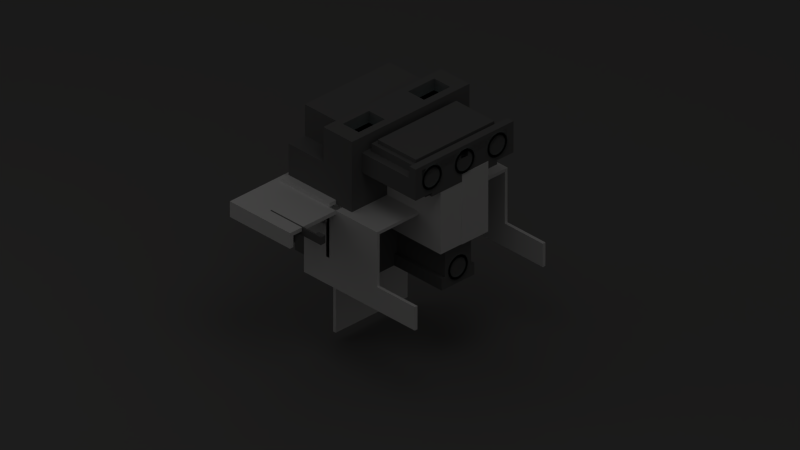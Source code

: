 # Source: build-bot.blend  (saved by Blender 2.66.1; exported with 4.5.12 LTS)
import bpy
from mathutils import Matrix  # noqa: F401  (used for matrix-valued properties, if any)

bpy.ops.wm.read_factory_settings(use_empty=True)
scene = bpy.context.scene
scene.name = 'Scene'

# ---- collections
col_collection_1 = bpy.data.collections.new('Collection 1'); scene.collection.children.link(col_collection_1)
col_collection_2 = bpy.data.collections.new('Collection 2'); scene.collection.children.link(col_collection_2)
col_collection_2.hide_render = True
col_collection_2.hide_viewport = True
col_collection_11 = bpy.data.collections.new('Collection 11'); scene.collection.children.link(col_collection_11)

# ---- materials (node trees are filled in below, after node groups)
mat_inner = bpy.data.materials.new('Inner')
mat_inner.alpha_threshold = 0.0
mat_inner.use_transparent_shadow = False
mat_inner.diffuse_color = (0.1685, 0.1685, 0.1685, 1.0)
mat_inner.roughness = 0.5
mat_inner.line_color = (0.0, 0.0, 0.0, 1.0)
mat_metal = bpy.data.materials.new('Metal')
mat_metal.alpha_threshold = 0.0
mat_metal.use_transparent_shadow = False
mat_metal.diffuse_color = (0.8481, 0.8481, 0.9173, 1.0)
mat_metal.roughness = 0.5
mat_metal.line_color = (0.0, 0.0, 0.0, 1.0)
mat_glow = bpy.data.materials.new('Glow')
mat_glow.alpha_threshold = 0.0
mat_glow.use_transparent_shadow = False
mat_glow.diffuse_color = (0.4585, 0.7898, 0.8, 1.0)
mat_glow.specular_color = (0.6124, 1.0, 0.9745)
mat_glow.roughness = 0.5
mat_glow.line_color = (0.0, 0.0, 0.0, 1.0)
mat_booster = bpy.data.materials.new('Booster')
mat_booster.alpha_threshold = 0.0
mat_booster.use_transparent_shadow = False
mat_booster.diffuse_color = (0.4585, 0.7898, 0.8, 1.0)
mat_booster.specular_color = (0.6124, 1.0, 0.9745)
mat_booster.roughness = 0.5
mat_booster.line_color = (0.0, 0.0, 0.0, 1.0)
mat_brushedmetal = bpy.data.materials.new('BrushedMetal')
mat_brushedmetal.alpha_threshold = 0.0
mat_brushedmetal.use_transparent_shadow = False
mat_brushedmetal.diffuse_color = (0.7971, 0.7971, 0.7971, 1.0)
mat_brushedmetal.roughness = 0.5
mat_brushedmetal.line_color = (0.0, 0.0, 0.0, 1.0)
mat_floor = bpy.data.materials.new('Floor')
mat_floor.alpha_threshold = 0.0
mat_floor.use_transparent_shadow = False
mat_floor.preview_render_type = 'CUBE'
mat_floor.diffuse_color = (0.1774, 0.1774, 0.1774, 1.0)
mat_floor.roughness = 0.909
mat_floor.specular_intensity = 0.115
mat_floor.line_color = (0.0, 0.0, 0.0, 1.0)

# ---- node groups
ng_auto_smooth = bpy.data.node_groups.new('Auto Smooth', 'GeometryNodeTree')
_s = ng_auto_smooth.interface.new_socket(name='Geometry', in_out='OUTPUT', socket_type='NodeSocketGeometry')
_s = ng_auto_smooth.interface.new_socket(name='Geometry', in_out='INPUT', socket_type='NodeSocketGeometry')
_s = ng_auto_smooth.interface.new_socket(name='Angle', in_out='INPUT', socket_type='NodeSocketFloat')
_s.subtype = 'ANGLE'
_s.min_value = 0.0
_s.max_value = 3.142
ng_auto_smooth.is_modifier = True
_N = ng_auto_smooth.nodes; _L = ng_auto_smooth.links
n0 = _N.new('NodeGroupOutput'); n0.name = 'Group Output'; n0.location = (480, -100)
n1 = _N.new('NodeGroupInput'); n1.name = 'Group Input'; n1.location = (-420, -300)
n2 = _N.new('NodeGroupInput'); n2.name = 'Group Input.001'; n2.location = (-60, -100)
n3 = _N.new('GeometryNodeSetShadeSmooth'); n3.name = 'Set Shade Smooth'; n3.location = (120, -100)
n3.domain = 'EDGE'
n4 = _N.new('GeometryNodeSetShadeSmooth'); n4.name = 'Set Shade Smooth.001'; n4.location = (300, -100)
n5 = _N.new('GeometryNodeInputMeshEdgeAngle'); n5.name = 'Edge Angle'; n5.location = (-420, -220)
n6 = _N.new('GeometryNodeInputEdgeSmooth'); n6.name = 'Is Edge Smooth'; n6.location = (-60, -160)
n7 = _N.new('GeometryNodeInputShadeSmooth'); n7.name = 'Is Face Smooth'; n7.location = (-240, -340)
n8 = _N.new('FunctionNodeBooleanMath'); n8.name = 'Boolean Math'; n8.location = (-60, -220)
n9 = _N.new('FunctionNodeCompare'); n9.name = 'Compare'; n9.location = (-240, -180)
n9.operation = 'LESS_EQUAL'
_L.new(n5.outputs[0], n9.inputs[0])
_L.new(n4.outputs[0], n0.inputs[0])
_L.new(n1.outputs[1], n9.inputs[1])
_L.new(n9.outputs[0], n8.inputs[0])
_L.new(n7.outputs[0], n8.inputs[1])
_L.new(n2.outputs[0], n3.inputs[0])
_L.new(n6.outputs[0], n3.inputs[1])
_L.new(n3.outputs[0], n4.inputs[0])
_L.new(n8.outputs[0], n3.inputs[2])
n0.is_active_output = True

# ---- material node trees

# ---- world
world_world = bpy.data.worlds.new('World'); scene.world = world_world
world_world.color = (0.0472, 0.04605, 0.04514)
world_world.use_sun_shadow = False
world_world.sun_shadow_jitter_overblur = 0.0
world_world.cycles.sampling_method = 'MANUAL'
world_world.cycles.sample_map_resolution = 256
world_world.light_settings.ao_factor = 0.2

# ---- cameras
cam_camera_002 = bpy.data.cameras.new('Camera.002')
cam_camera_002.clip_end = 100.0
cam_camera_002.lens = 20.0
cam_camera_002.sensor_width = 32.0
cam_camera_002.sensor_height = 18.0
cam_camera_002.ortho_scale = 17.59
cam_camera_002.dof.focus_distance = 0.0
cam_camera_002.dof.aperture_fstop = 128.0
cam_camera_001 = bpy.data.cameras.new('Camera.001')
cam_camera_001.clip_end = 100.0
cam_camera_001.lens = 20.0
cam_camera_001.sensor_width = 32.0
cam_camera_001.sensor_height = 18.0
cam_camera_001.ortho_scale = 17.59
cam_camera_001.dof.focus_distance = 0.0
cam_camera_001.dof.aperture_fstop = 128.0
cam_camera = bpy.data.cameras.new('Camera')
cam_camera.type = 'ORTHO'
cam_camera.clip_end = 100.0
cam_camera.lens = 20.0
cam_camera.sensor_width = 32.0
cam_camera.sensor_height = 18.0
cam_camera.ortho_scale = 17.59
cam_camera.dof.focus_distance = 0.0
cam_camera.dof.aperture_fstop = 128.0

# ---- lights
light_lamp_000 = bpy.data.lights.new('Lamp.000', 'POINT')
light_lamp_000.transmission_factor = 0.0
light_lamp_000.cutoff_distance = 30.0
light_lamp_000.energy = 100.0
light_lamp_000.shadow_buffer_clip_start = 1.001
light_lamp_000.shadow_soft_size = 5.0
light_lamp_000.shadow_maximum_resolution = 0.006
light_lamp_000.use_absolute_resolution = True
light_lamp_000.cycles.use_multiple_importance_sampling = False
light_lamp_002 = bpy.data.lights.new('Lamp.002', 'POINT')
light_lamp_002.transmission_factor = 0.0
light_lamp_002.cutoff_distance = 30.0
light_lamp_002.energy = 400.0
light_lamp_002.shadow_buffer_clip_start = 1.001
light_lamp_002.shadow_soft_size = 5.0
light_lamp_002.shadow_maximum_resolution = 0.006
light_lamp_002.use_absolute_resolution = True
light_lamp_002.cycles.use_multiple_importance_sampling = False
light_lamp_001 = bpy.data.lights.new('Lamp.001', 'POINT')
light_lamp_001.transmission_factor = 0.0
light_lamp_001.cutoff_distance = 30.0
light_lamp_001.energy = 80.0
light_lamp_001.shadow_buffer_clip_start = 1.001
light_lamp_001.shadow_soft_size = 5.0
light_lamp_001.shadow_maximum_resolution = 0.006
light_lamp_001.use_absolute_resolution = True
light_lamp_001.cycles.use_multiple_importance_sampling = False

# ---- meshes
me_cube_002 = bpy.data.meshes.new('Cube.002')
me_cube_002.from_pydata([(0.15, 0.1, 0.1), (-0.15, 0.06, 0.1), (0.15, 0.1, -0.1), (-0.15, 0.06, -0.1), (0.15, 0.06, -0.1), (0.15, 0.06, 0.1), (-0.15, 0.1, -0.1), (-0.15, 0.1, 0.1), (0.2, 0.1, 0.1), (0.2, 0.1, -0.1), (0.2, 0.06, -0.1), (0.2, 0.06, 0.1), (-0.2, 0.06, 0.1), (-0.2, 0.06, -0.1), (-0.2, 0.1, -0.1), (-0.2, 0.1, 0.1), (-0.15, -0.07, 0.1), (-0.15, -0.07, -0.1), (-0.2, -0.07, 0.1), (-0.2, -0.07, -0.1), (0.15, -0.07, -0.1), (0.15, -0.07, 0.1), (0.2, -0.07, -0.1), (0.2, -0.07, 0.1)], [], [(0, 7, 6, 2), (5, 4, 3, 1), (7, 0, 5, 1), (2, 6, 3, 4), (3, 6, 14, 13), (5, 0, 8, 11), (8, 9, 10, 11), (0, 2, 9, 8), (11, 10, 22, 23), (2, 4, 10, 9), (14, 15, 12, 13), (7, 1, 12, 15), (6, 7, 15, 14), (13, 12, 18, 19), (16, 17, 19, 18), (3, 13, 19, 17), (12, 1, 16, 18), (1, 3, 17, 16), (20, 21, 23, 22), (5, 11, 23, 21), (4, 5, 21, 20), (10, 4, 20, 22)])
me_cube_002.materials.append(mat_inner)
me_cube_002.use_remesh_preserve_volume = False
me_cube_002.use_remesh_preserve_attributes = False
me_cube_002.use_mirror_vertex_groups = False
me_cube_002.update()
me_cube_018 = bpy.data.meshes.new('Cube.018')
me_cube_018.from_pydata([(0.14, -0.06999, 0.1001), (-0.14, -0.17, 0.1), (0.14, -0.06999, -0.09994), (-0.14, -0.17, -0.1), (0.14, -0.17, -0.1), (0.14, -0.17, 0.1), (-0.14, -0.06999, -0.09994), (-0.14, -0.06999, 0.1001), (0.14, 0.03001, 0.1001), (0.14, 0.03001, -0.09994), (-0.14, 0.03001, -0.09994), (-0.14, 0.03001, 0.1001), (0.14, -0.06996, 0.2001), (-0.14, -0.06996, 0.2001), (0.14, 0.03004, 0.2001), (-0.14, 0.03004, 0.2001), (0.14, -0.07002, -0.1999), (-0.14, -0.07002, -0.1999), (0.14, 0.02998, -0.1999), (-0.14, 0.02998, -0.1999)], [], [(10, 6, 17, 19), (5, 4, 3, 1), (7, 0, 5, 1), (2, 6, 3, 4), (2, 4, 5, 0), (3, 6, 7, 1), (8, 11, 10, 9), (7, 6, 10, 11), (2, 0, 8, 9), (11, 8, 14, 15), (12, 13, 15, 14), (7, 11, 15, 13), (8, 0, 12, 14), (0, 7, 13, 12), (17, 16, 18, 19), (6, 2, 16, 17), (9, 10, 19, 18), (2, 9, 18, 16)])
me_cube_018.materials.append(mat_inner)
me_cube_018.use_remesh_preserve_volume = False
me_cube_018.use_remesh_preserve_attributes = False
me_cube_018.use_mirror_vertex_groups = False
me_cube_018.update()
me_circle_002 = bpy.data.meshes.new('Circle.002')
me_circle_002.from_pydata([(0.1, 0.4198, 0.0002033), (0.1, 0.4118, -0.08173), (0.1, 0.3879, -0.1605), (0.1, 0.3491, -0.2331), (0.1, 0.2968, -0.2968), (0.1, 0.2332, -0.349), (0.1, 0.1606, -0.3878), (0.1, 0.08179, -0.4117), (0.1, -0.0001526, -0.4198), (0.1, -0.08209, -0.4117), (0.1, -0.1609, -0.3878), (0.1, -0.2335, -0.349), (0.1, -0.2971, -0.2968), (0.1, -0.3494, -0.2331), (0.1, -0.3882, -0.1605), (0.1, -0.4121, -0.08173), (0.1, -0.4202, 0.0002034), (0.1, -0.4121, 0.08214), (0.1, -0.3882, 0.1609), (0.1, -0.3494, 0.2335), (0.1, -0.2971, 0.2972), (0.1, -0.2335, 0.3494), (0.1, -0.1609, 0.3882), (0.1, -0.08209, 0.4121), (0.1, -0.0001524, 0.4202), (0.1, 0.08179, 0.4121), (0.1, 0.1606, 0.3882), (0.1, 0.2332, 0.3494), (0.1, 0.2968, 0.2972), (0.1, 0.3491, 0.2335), (0.1, 0.3879, 0.1609), (0.1, 0.4118, 0.08214)], [], [(2, 1, 0, 31, 30, 29, 28, 27, 26, 25, 24, 23, 22, 21, 20, 19, 18, 17, 16, 15, 14, 13, 12, 11, 10, 9, 8, 7, 6, 5, 4, 3)])
_ca = me_circle_002.color_attributes.new('Col', 'BYTE_COLOR', 'CORNER')
_ca.data.foreach_set('color', [1.0, 1.0, 1.0, 1.0, 1.0, 1.0, 1.0, 1.0, 1.0, 1.0, 1.0, 1.0, 1.0, 1.0, 1.0, 1.0, 1.0, 1.0, 1.0, 1.0, 1.0, 1.0, 1.0, 1.0, 1.0, 1.0, 1.0, 1.0, 1.0, 1.0, 1.0, 1.0, 1.0, 1.0, 1.0, 1.0, 1.0, 1.0, 1.0, 1.0, 1.0, 1.0, 1.0, 1.0, 1.0, 1.0, 1.0, 1.0, 1.0, 1.0, 1.0, 1.0, 1.0, 1.0, 1.0, 1.0, 1.0, 1.0, 1.0, 1.0, 1.0, 1.0, 1.0, 1.0, 1.0, 1.0, 1.0, 1.0, 1.0, 1.0, 1.0, 1.0, 1.0, 1.0, 1.0, 1.0, 1.0, 1.0, 1.0, 1.0, 1.0, 1.0, 1.0, 1.0, 1.0, 1.0, 1.0, 1.0, 1.0, 1.0, 1.0, 1.0, 1.0, 1.0, 1.0, 1.0, 1.0, 1.0, 1.0, 1.0, 1.0, 1.0, 1.0, 1.0, 1.0, 1.0, 1.0, 1.0, 1.0, 1.0, 1.0, 1.0, 1.0, 1.0, 1.0, 1.0, 1.0, 1.0, 1.0, 1.0, 1.0, 1.0, 1.0, 1.0, 1.0, 1.0, 1.0, 1.0])
me_circle_002.materials.append(mat_metal)
me_circle_002.use_remesh_preserve_volume = False
me_circle_002.use_remesh_preserve_attributes = False
me_circle_002.use_mirror_vertex_groups = False
me_circle_002.update()
me_cube_042 = bpy.data.meshes.new('Cube.042')
me_cube_042.from_pydata([(0.07, 0.0, 0.1), (0.07, -0.4, 0.1), (0.07, -0.6, 0.3), (0.07, -1.1, 0.3), (0.07, -1.3, 0.1), (0.07, -1.6, 0.1), (0.07, -1.6, 0.3), (0.07, -1.3, 0.6), (0.07, -0.2, 0.8)], [], [(1, 0, 8, 7, 6, 5, 4, 3, 2)])
me_cube_042.materials.append(mat_metal)
me_cube_042.use_remesh_preserve_volume = False
me_cube_042.use_remesh_preserve_attributes = False
me_cube_042.use_mirror_vertex_groups = False
me_cube_042.update()
me_cube_000 = bpy.data.meshes.new('Cube.000')
me_cube_000.from_pydata([(-0.18, 0.3, 0.85), (-0.18, 0.3, 1.49e-08), (-0.12, 1.76, 0.85), (-0.12, 1.76, 1.49e-08), (-0.12, 0.3, 1.49e-08), (-0.12, 0.3, 0.85), (-0.18, 1.76, 1.49e-08), (-0.18, 1.76, 0.85), (0.12, 0.3, 0.85), (0.12, 0.3, 1.49e-08), (0.18, 1.76, 0.85), (0.18, 1.76, 1.49e-08), (0.18, 0.3, 1.49e-08), (0.18, 0.3, 0.85), (0.12, 1.76, 1.49e-08), (0.12, 1.76, 0.85), (0.42, 0.3, 0.85), (0.42, 0.3, 1.49e-08), (0.48, 1.76, 0.85), (0.48, 1.76, 1.49e-08), (0.48, 0.3, 1.49e-08), (0.48, 0.3, 0.85), (0.42, 1.76, 1.49e-08), (0.42, 1.76, 0.85), (0.72, 0.3, 0.85), (0.72, 0.3, 1.49e-08), (0.78, 1.76, 0.85), (0.78, 1.76, 1.49e-08), (0.78, 0.3, 1.49e-08), (0.78, 0.3, 0.85), (0.72, 1.76, 1.49e-08), (0.72, 1.76, 0.85), (1.02, 0.3, 0.85), (1.02, 0.3, 1.49e-08), (1.08, 1.76, 0.85), (1.08, 1.76, 1.49e-08), (1.08, 0.3, 1.49e-08), (1.08, 0.3, 0.85), (1.02, 1.76, 1.49e-08), (1.02, 1.76, 0.85), (-0.48, 0.3, 0.85), (-0.48, 0.3, 1.49e-08), (-0.42, 1.76, 0.85), (-0.42, 1.76, 1.49e-08), (-0.42, 0.3, 1.49e-08), (-0.42, 0.3, 0.85), (-0.48, 1.76, 1.49e-08), (-0.48, 1.76, 0.85), (-0.78, 0.3, 0.85), (-0.78, 0.3, 1.49e-08), (-0.72, 1.76, 0.85), (-0.72, 1.76, 1.49e-08), (-0.72, 0.3, 1.49e-08), (-0.72, 0.3, 0.85), (-0.78, 1.76, 1.49e-08), (-0.78, 1.76, 0.85), (-1.08, 0.3, 0.85), (-1.08, 0.3, 1.49e-08), (-1.02, 1.76, 0.85), (-1.02, 1.76, 1.49e-08), (-1.02, 0.3, 1.49e-08), (-1.02, 0.3, 0.85), (-1.08, 1.76, 1.49e-08), (-1.08, 1.76, 0.85), (-1.5, 0.3, 0.6), (-1.5, 0.3, 1.49e-08), (1.5, 1.5, 0.6), (1.5, 1.5, 1.49e-08), (1.5, 0.3, 1.49e-08), (1.5, 0.3, 0.6), (-1.5, 1.5, 1.49e-08), (-1.5, 1.5, 0.6)], [], [(1, 6, 7, 0), (4, 5, 2, 3), (0, 7, 2, 5), (6, 1, 4, 3), (1, 0, 5, 4), (7, 6, 3, 2), (9, 14, 15, 8), (12, 13, 10, 11), (8, 15, 10, 13), (14, 9, 12, 11), (9, 8, 13, 12), (15, 14, 11, 10), (17, 22, 23, 16), (20, 21, 18, 19), (16, 23, 18, 21), (22, 17, 20, 19), (17, 16, 21, 20), (23, 22, 19, 18), (25, 30, 31, 24), (28, 29, 26, 27), (24, 31, 26, 29), (30, 25, 28, 27), (25, 24, 29, 28), (31, 30, 27, 26), (33, 38, 39, 32), (36, 37, 34, 35), (32, 39, 34, 37), (38, 33, 36, 35), (33, 32, 37, 36), (39, 38, 35, 34), (41, 46, 47, 40), (44, 45, 42, 43), (40, 47, 42, 45), (46, 41, 44, 43), (41, 40, 45, 44), (47, 46, 43, 42), (49, 54, 55, 48), (52, 53, 50, 51), (48, 55, 50, 53), (54, 49, 52, 51), (49, 48, 53, 52), (55, 54, 51, 50), (57, 62, 63, 56), (60, 61, 58, 59), (56, 63, 58, 61), (62, 57, 60, 59), (57, 56, 61, 60), (63, 62, 59, 58), (65, 70, 71, 64), (68, 69, 66, 67), (64, 71, 66, 69), (70, 65, 68, 67), (65, 64, 69, 68), (71, 70, 67, 66)])
me_cube_000.materials.append(mat_inner)
me_cube_000.use_remesh_preserve_volume = False
me_cube_000.use_remesh_preserve_attributes = False
me_cube_000.use_mirror_vertex_groups = False
me_cube_000.update()
me_cube_201 = bpy.data.meshes.new('Cube.201')
me_cube_201.from_pydata([(-0.6, -1.0, -0.2), (-0.6, 0.3, -0.2), (0.6, 0.3, -0.2), (0.6, -1.0, -0.2), (-1.3, -1.0, -0.2), (-1.3, 0.3, -0.2), (1.3, 0.3, -0.2), (1.3, -1.0, -0.2), (1.6, 0.3, -0.2), (1.6, -1.0, -0.2), (-1.6, -1.0, -0.2), (-1.6, 0.3, -0.2), (-1.3, -1.8, -0.2), (-0.6, -1.8, -0.2), (0.6, -1.8, -0.2), (1.3, -1.8, -0.2), (-0.6, -1.0, 0.0), (0.6, -1.0, 0.0), (-1.3, -1.0, 0.0), (1.3, -1.0, 0.0), (1.6, 0.3, 0.3), (1.6, -1.0, 0.0), (-1.6, -1.0, 0.0), (-1.6, 0.3, 0.3), (-1.3, -1.8, 0.0), (-0.6, -1.8, 0.0), (0.6, -1.8, 0.0), (1.3, -1.8, -0.2), (1.3, -1.8, 0.0), (-1.6, 1.8, 0.3), (1.6, 1.8, 0.3), (1.3, 1.8, 0.3), (-1.3, 1.8, 0.3), (0.6, 1.8, 0.3), (-0.6, 1.8, 0.3), (-1.6, 1.8, -0.2), (1.6, 1.8, -0.2), (1.3, 1.8, -0.2), (-1.3, 1.8, -0.2), (0.6, 1.8, -0.2), (-0.6, 1.8, -0.2), (-0.6, -1.0, 0.9), (-0.6, 0.3, 0.9), (0.6, 0.3, 0.9), (0.6, -1.0, 0.9), (-1.3, -1.0, 0.9), (-1.3, 0.3, 0.9), (1.3, 0.3, 0.9), (1.3, -1.0, 0.9), (1.6, 0.3, 0.9), (1.6, -1.0, 0.9), (-1.6, -1.0, 0.9), (-1.6, 0.3, 0.9), (-1.3, -1.8, 0.9), (-0.6, -1.8, 0.9), (0.6, -1.8, 0.9), (1.3, -1.8, 0.9), (-1.6, 1.8, 0.9), (1.6, 1.8, 0.9), (1.3, 1.8, 0.9), (-1.3, 1.8, 0.9), (-0.6, 0.3, 0.3), (0.6, 0.3, 0.3), (-1.3, 0.3, 0.3), (1.3, 0.3, 0.3), (1.8, 0.3, -0.2), (1.8, -1.0, -0.2), (1.8, 0.3, 0.3), (1.8, -1.0, 0.0), (1.8, 1.8, 0.3), (1.8, 1.8, -0.2), (1.8, 0.3, 0.9), (1.8, -1.0, 0.9), (-1.8, -1.0, -0.2), (-1.8, 0.3, -0.2), (-1.8, -1.0, 0.0), (-1.8, 0.3, 0.3), (-1.8, 1.8, 0.3), (-1.8, 1.8, -0.2), (-1.8, -1.0, 0.9), (-1.8, 0.3, 0.9)], [(7, 48)], [(13, 14, 26, 25), (20, 49, 71, 67), (18, 24, 53, 45), (0, 13, 25, 16), (4, 18, 22, 10), (4, 0, 16, 18), (30, 31, 59, 58), (32, 29, 57, 60), (24, 25, 54, 53), (22, 51, 79, 75), (25, 26, 55, 54), (29, 23, 52, 57), (28, 26, 55, 56), (12, 4, 18, 24), (30, 20, 67, 69), (3, 7, 19, 17), (1, 5, 38, 40), (8, 6, 37, 36), (14, 3, 17, 26), (35, 11, 74, 78), (7, 15, 28, 19), (7, 27, 14, 3), (4, 12, 13, 0), (27, 28, 26, 14), (12, 24, 25, 13), (20, 30, 58, 49), (37, 39, 33, 31), (39, 40, 34, 33), (40, 38, 32, 34), (38, 35, 29, 32), (36, 37, 31, 30), (56, 48, 19, 28), (5, 11, 35, 38), (6, 2, 39, 37), (2, 1, 40, 39), (49, 50, 72, 71), (11, 10, 73, 74), (43, 44, 48, 47), (44, 43, 42, 41), (41, 42, 46, 45), (47, 48, 50, 49), (45, 46, 52, 51), (44, 41, 54, 55), (22, 18, 45, 51), (47, 49, 58, 59), (48, 56, 55, 44), (45, 53, 54, 41), (52, 46, 60, 57), (9, 21, 19, 7), (19, 21, 50, 48), (42, 43, 62, 61), (43, 47, 64, 62), (46, 42, 61, 63), (34, 61, 62, 33), (61, 34, 32, 63), (64, 31, 33, 62), (31, 64, 47, 59), (63, 32, 60, 46), (67, 65, 70, 69), (66, 65, 67, 68), (68, 67, 71, 72), (36, 30, 69, 70), (21, 9, 66, 68), (50, 21, 68, 72), (8, 36, 70, 65), (9, 8, 65, 66), (76, 75, 79, 80), (74, 73, 75, 76), (74, 76, 77, 78), (10, 22, 75, 73), (51, 52, 80, 79), (23, 29, 77, 76), (29, 35, 78, 77), (52, 23, 76, 80)])
me_cube_201.materials.append(mat_inner)
me_cube_201.use_remesh_preserve_volume = False
me_cube_201.use_remesh_preserve_attributes = False
me_cube_201.use_mirror_vertex_groups = False
me_cube_201.update()
me_cube_196 = bpy.data.meshes.new('Cube.196')
me_cube_196.from_pydata([(-1.2, -0.1, -0.4), (-1.2, 0.0, -0.4), (1.2, 0.0, -0.4), (1.2, -0.1, -0.4), (-1.2, -0.1, 0.8), (-1.2, 0.0, 0.8), (1.2, 0.0, 0.8), (1.2, -0.1, 0.8)], [], [(4, 5, 1, 0), (5, 6, 2, 1), (6, 7, 3, 2), (7, 4, 0, 3), (0, 1, 2, 3), (7, 6, 5, 4)])
me_cube_196.materials.append(mat_inner)
me_cube_196.use_remesh_preserve_volume = False
me_cube_196.use_remesh_preserve_attributes = False
me_cube_196.use_mirror_vertex_groups = False
me_cube_196.update()
me_cube_195 = bpy.data.meshes.new('Cube.195')
me_cube_195.from_pydata([(-1.0, -1.0, -0.5), (-1.0, -0.5, -0.5), (1.0, -0.5, -0.5), (1.0, -1.0, -0.5), (-1.0, -1.0, 1.0), (-1.0, -0.5, 1.0), (1.0, -0.5, 1.0), (1.0, -1.0, 1.0), (1.5, -0.5, -0.5), (1.5, -1.0, -0.5), (1.5, -0.5, 1.0), (1.5, -1.0, 1.0), (-1.5, -1.0, -0.5), (-1.5, -0.5, -0.5), (-1.5, -1.0, 1.0), (-1.5, -0.5, 1.0), (-1.0, -0.5, -0.5), (1.0, -0.5, -0.5), (-1.0, -0.5, 1.0), (1.0, -0.5, 1.0), (-1.0, -0.4, -0.5), (1.0, -0.4, -0.5), (-1.0, -0.4, 1.0), (1.0, -0.4, 1.0), (-1.0, -1.0, -0.7), (-1.0, -0.5, -0.7), (1.0, -0.5, -0.7), (1.0, -1.0, -0.7), (1.5, -0.5, -0.7), (1.5, -1.0, -0.7), (-1.5, -1.0, -0.7), (-1.5, -0.5, -0.7), (-1.0, -0.5, -0.7), (1.0, -0.5, -0.7), (-1.0, -0.4, -0.7), (1.0, -0.4, -0.7), (-1.0, -0.3, -0.5), (1.0, -0.3, -0.5), (-1.0, -0.3, 1.0), (1.0, -0.3, 1.0), (-0.4, -0.3, -0.5), (0.4, -0.3, -0.5), (-0.4, -0.3, 1.0), (0.4, -0.3, 1.0), (-0.4, 2.0, -0.5), (0.4, 2.0, -0.5), (-0.4, 2.0, 1.0), (0.4, 2.0, 1.0), (-0.4, 2.3, -0.5), (0.4, 2.3, -0.5), (-0.4, 2.3, 1.0), (0.4, 2.3, 1.0), (-0.5, 2.0, -0.5), (-0.5, 2.0, 1.0), (-0.5, 2.3, -0.5), (-0.5, 2.3, 1.0), (0.5, 2.0, -0.5), (0.5, 2.0, 1.0), (0.5, 2.3, -0.5), (0.5, 2.3, 1.0), (-1.0, -1.3, -0.5), (1.0, -1.3, -0.5), (1.5, -1.3, -0.5), (-1.5, -1.3, -0.5), (-1.0, -1.3, -0.7), (1.0, -1.3, -0.7), (1.5, -1.3, -0.7), (-1.5, -1.3, -0.7)], [], [(5, 1, 13, 15), (5, 6, 19, 18), (7, 3, 9, 11), (7, 4, 0, 3), (16, 20, 34, 32), (7, 6, 5, 4), (10, 11, 9, 8), (2, 6, 10, 8), (13, 1, 25, 31), (6, 7, 11, 10), (14, 15, 13, 12), (21, 17, 33, 35), (0, 4, 14, 12), (4, 5, 15, 14), (18, 19, 23, 22), (1, 5, 18, 16), (6, 2, 17, 19), (9, 3, 61, 62), (20, 22, 38, 36), (19, 17, 21, 23), (17, 2, 26, 33), (16, 18, 22, 20), (24, 25, 26, 27), (27, 26, 28, 29), (25, 24, 30, 31), (26, 25, 32, 33), (33, 32, 34, 35), (2, 8, 28, 26), (29, 9, 62, 66), (20, 21, 35, 34), (8, 9, 29, 28), (1, 16, 32, 25), (12, 13, 31, 30), (24, 27, 65, 64), (38, 39, 37, 36), (22, 23, 39, 38), (23, 21, 37, 39), (21, 20, 36, 37), (42, 40, 41, 43), (44, 46, 53, 52), (42, 43, 47, 46), (43, 41, 45, 47), (41, 40, 44, 45), (40, 42, 46, 44), (50, 51, 49, 48), (46, 47, 51, 50), (45, 49, 58, 56), (45, 44, 48, 49), (52, 53, 55, 54), (50, 48, 54, 55), (46, 50, 55, 53), (48, 44, 52, 54), (57, 56, 58, 59), (47, 45, 56, 57), (49, 51, 59, 58), (51, 47, 57, 59), (61, 60, 64, 65), (60, 63, 67, 64), (62, 61, 65, 66), (0, 12, 63, 60), (30, 24, 64, 67), (12, 30, 67, 63), (27, 29, 66, 65), (3, 0, 60, 61)])
me_cube_195.materials.append(mat_inner)
me_cube_195.use_remesh_preserve_volume = False
me_cube_195.use_remesh_preserve_attributes = False
me_cube_195.use_mirror_vertex_groups = False
me_cube_195.update()
me_cube_194 = bpy.data.meshes.new('Cube.194')
me_cube_194.from_pydata([(-1.2, -0.7, 0.8), (-1.2, -0.5, 0.8), (-0.1, -0.5, 0.8), (-0.1, -0.7, 0.8), (-1.2, -0.7, 0.9), (-1.2, -0.5, 0.9), (-0.1, -0.5, 0.9), (-0.1, -0.7, 0.9), (-1.3, -0.7, 0.8), (-1.3, -0.5, 0.8), (-1.3, -0.7, 0.9), (-1.3, -0.5, 0.9), (0.1, -0.5, 0.8), (0.1, -0.7, 0.8), (0.1, -0.5, 0.9), (0.1, -0.7, 0.9), (0.1, -0.7, -0.4), (0.1, -0.5, -0.4), (-0.1, -0.7, -0.4), (-0.1, -0.5, -0.4), (-1.3, -0.5, -0.4), (-1.3, -0.7, -0.4), (-1.2, -0.5, -0.4), (-1.2, -0.7, -0.4), (-0.1, -0.5, -0.7), (-0.1, -0.7, -0.7), (0.1, -0.5, -0.7), (0.1, -0.7, -0.7), (-1.2, -0.7, -0.7), (-1.2, -0.5, -0.7), (-1.3, -0.7, -0.7), (-1.3, -0.5, -0.7), (1.2, -0.5, 0.8), (1.2, -0.7, 0.8), (1.2, -0.5, 0.9), (1.2, -0.7, 0.9), (1.2, -0.7, -0.4), (1.2, -0.5, -0.4), (1.2, -0.5, -0.7), (1.2, -0.7, -0.7), (1.3, -0.5, 0.8), (1.3, -0.7, 0.8), (1.3, -0.5, 0.9), (1.3, -0.7, 0.9), (1.3, -0.7, -0.4), (1.3, -0.5, -0.4), (1.3, -0.5, -0.7), (1.3, -0.7, -0.7)], [], [(8, 9, 20, 21), (5, 6, 2, 1), (6, 7, 15, 14), (7, 4, 0, 3), (0, 1, 2, 3), (7, 6, 5, 4), (0, 4, 10, 8), (4, 5, 11, 10), (5, 1, 9, 11), (7, 3, 13, 15), (2, 6, 14, 12), (17, 16, 36, 37), (1, 0, 23, 22), (0, 8, 21, 23), (9, 1, 22, 20), (20, 22, 29, 31), (13, 3, 18, 16), (3, 2, 19, 18), (14, 15, 35, 34), (2, 12, 17, 19), (18, 23, 22, 19), (18, 25, 28, 23), (19, 24, 29, 22), (24, 29, 28, 25), (19, 17, 26, 24), (18, 19, 24, 25), (16, 18, 25, 27), (25, 24, 26, 27), (22, 23, 28, 29), (21, 20, 31, 30), (23, 21, 30, 28), (29, 28, 30, 31), (8, 10, 11, 9), (15, 13, 33, 35), (33, 36, 44, 41), (35, 33, 41, 43), (39, 38, 46, 47), (16, 27, 39, 36), (12, 14, 34, 32), (26, 17, 37, 38), (12, 13, 16, 17), (27, 26, 38, 39), (45, 44, 47, 46), (40, 41, 44, 45), (42, 43, 41, 40), (36, 39, 47, 44), (34, 35, 43, 42), (38, 37, 45, 46), (32, 34, 42, 40), (37, 32, 40, 45), (33, 32, 37, 36)])
me_cube_194.materials.append(mat_inner)
me_cube_194.use_remesh_preserve_volume = False
me_cube_194.use_remesh_preserve_attributes = False
me_cube_194.use_mirror_vertex_groups = False
me_cube_194.update()
me_cube_193 = bpy.data.meshes.new('Cube.193')
me_cube_193.from_pydata([(-0.4, -0.1, -0.2), (-0.4, 0.1, -0.2), (0.4, 0.1, -0.2), (0.4, -0.1, -0.2), (-0.4, -0.1, 0.3), (-0.4, 0.1, 0.3), (0.4, 0.1, 0.3), (0.4, -0.1, 0.3), (-0.4, -0.1, 0.3)], [], [(4, 5, 1, 0), (5, 6, 2, 1), (6, 7, 3, 2), (7, 4, 0, 3), (0, 1, 2, 3), (7, 6, 5, 8)])
me_cube_193.materials.append(mat_glow)
me_cube_193.use_remesh_preserve_volume = False
me_cube_193.use_remesh_preserve_attributes = False
me_cube_193.use_mirror_vertex_groups = False
me_cube_193.update()
me_cube_192 = bpy.data.meshes.new('Cube.192')
me_cube_192.from_pydata([(-0.6, -1.0, 0.0), (-0.6, 1.8, 0.0), (0.6, 1.8, 0.0), (0.6, -1.0, 0.0), (-0.6, -1.0, 0.5), (-0.6, 1.8, 0.5), (0.6, 1.8, 0.5), (0.6, -1.0, 0.5), (-1.4, -1.0, 0.0), (-1.4, 1.8, 0.0), (-1.4, -1.0, 0.5), (-1.4, 1.8, 0.5), (1.4, 1.8, 0.0), (1.4, -1.0, 0.0), (1.4, 1.8, 0.5), (1.4, -1.0, 0.5), (1.8, 1.8, 0.0), (1.8, -1.0, 0.0), (1.8, 1.8, 0.5), (1.8, -1.0, 0.5), (-1.8, -1.0, 0.0), (-1.8, 1.8, 0.0), (-1.8, -1.0, 0.5), (-1.8, 1.8, 0.5), (-1.4, -1.9, 0.0), (-1.4, -1.9, 0.5), (-1.8, -1.9, 0.0), (-1.8, -1.9, 0.5), (-0.6, -1.9, 0.0), (0.6, -1.9, 0.0), (-0.6, -1.9, 0.5), (0.6, -1.9, 0.5), (1.4, -1.9, 0.0), (1.4, -1.9, 0.5), (1.8, -1.9, 0.0), (1.8, -1.9, 0.5), (-0.6, -1.0, 0.7), (-0.6, 1.8, 0.7), (0.6, 1.8, 0.7), (0.6, -1.0, 0.7), (-1.4, -1.0, 0.7), (-1.4, 1.8, 0.7), (1.4, 1.8, 0.7), (1.4, -1.0, 0.7), (1.8, 1.8, 0.7), (1.8, -1.0, 0.7), (-1.8, -1.0, 0.7), (-1.8, 1.8, 0.7), (-1.4, -1.9, 0.7), (-1.8, -1.9, 0.7), (-0.6, -1.9, 0.7), (0.6, -1.9, 0.7), (1.4, -1.9, 0.5), (1.4, -1.9, 0.7), (1.8, -1.9, 0.5), (1.8, -1.9, 0.7), (-0.6, -1.0, -0.2), (-0.6, 1.8, -0.2), (0.6, 1.8, -0.2), (0.6, -1.0, -0.2), (-1.4, -1.0, -0.2), (-1.4, 1.8, -0.2), (1.4, 1.8, -0.2), (1.4, -1.0, -0.2), (1.8, 1.8, -0.2), (1.8, -1.0, -0.2), (-1.8, -1.0, -0.2), (-1.8, 1.8, -0.2), (-1.4, -1.9, -0.2), (-1.8, -1.9, -0.2), (-0.6, -1.9, -0.2), (0.6, -1.9, -0.2), (1.4, -1.9, -0.2), (1.8, -1.9, -0.2)], [], [(0, 4, 10, 8), (5, 6, 2, 1), (30, 31, 51, 50), (3, 7, 31, 29), (13, 3, 59, 63), (35, 19, 45, 55), (34, 32, 72, 73), (18, 14, 42, 44), (5, 1, 9, 11), (20, 21, 67, 66), (11, 23, 47, 41), (7, 3, 13, 15), (2, 6, 14, 12), (26, 20, 66, 69), (18, 19, 17, 16), (17, 19, 35, 34), (9, 1, 57, 61), (12, 14, 18, 16), (22, 23, 21, 20), (22, 27, 49, 46), (4, 30, 50, 36), (11, 9, 21, 23), (24, 25, 27, 26), (22, 20, 26, 27), (16, 17, 65, 64), (8, 10, 25, 24), (31, 30, 28, 29), (32, 34, 54, 52), (4, 0, 28, 30), (1, 2, 58, 57), (27, 25, 48, 49), (29, 28, 70, 71), (10, 4, 36, 40), (15, 13, 32, 33), (38, 39, 43, 42), (39, 38, 37, 36), (36, 37, 41, 40), (42, 43, 45, 44), (40, 46, 49, 48), (40, 41, 47, 46), (39, 36, 50, 51), (53, 52, 54, 55), (45, 43, 53, 55), (5, 11, 41, 37), (25, 10, 40, 48), (19, 18, 44, 45), (33, 32, 52, 53), (7, 15, 43, 39), (6, 5, 37, 38), (34, 35, 55, 54), (14, 6, 38, 42), (31, 7, 39, 51), (23, 22, 46, 47), (15, 33, 53, 43), (15, 52, 31, 7), (10, 25, 30, 4), (52, 53, 51, 31), (25, 48, 50, 30), (43, 53, 51, 39), (40, 48, 50, 36), (56, 57, 58, 59), (61, 60, 66, 67), (57, 56, 60, 61), (59, 58, 62, 63), (63, 62, 64, 65), (66, 60, 68, 69), (56, 59, 71, 70), (63, 65, 73, 72), (3, 29, 71, 59), (8, 24, 68, 60), (2, 12, 62, 58), (24, 26, 69, 68), (17, 34, 73, 65), (28, 0, 56, 70), (21, 9, 61, 67), (12, 16, 64, 62), (32, 13, 63, 72), (0, 8, 60, 56), (13, 32, 29, 3), (8, 24, 28, 0), (72, 63, 59, 71), (60, 68, 70, 56), (24, 68, 70, 28), (32, 72, 71, 29)])
me_cube_192.materials.append(mat_inner)
me_cube_192.use_remesh_preserve_volume = False
me_cube_192.use_remesh_preserve_attributes = False
me_cube_192.use_mirror_vertex_groups = False
me_cube_192.update()
me_cylinder = bpy.data.meshes.new('Cylinder')
me_cylinder.from_pydata([(3.725e-08, 0.5, 0.265), (3.725e-08, 0.5, 0.295), (0.05853, 0.4942, 0.265), (0.05853, 0.4942, 0.295), (0.1148, 0.4772, 0.265), (0.1148, 0.4772, 0.295), (0.1667, 0.4494, 0.265), (0.1667, 0.4494, 0.295), (0.2121, 0.4121, 0.265), (0.2121, 0.4121, 0.295), (0.2494, 0.3667, 0.265), (0.2494, 0.3667, 0.295), (0.2772, 0.3148, 0.265), (0.2772, 0.3148, 0.295), (0.2942, 0.2585, 0.265), (0.2942, 0.2585, 0.295), (0.3, 0.2, 0.265), (0.3, 0.2, 0.295), (0.2942, 0.1415, 0.265), (0.2942, 0.1415, 0.295), (0.2772, 0.0852, 0.265), (0.2772, 0.0852, 0.295), (0.2494, 0.03333, 0.265), (0.2494, 0.03333, 0.295), (0.2121, -0.01213, 0.265), (0.2121, -0.01213, 0.295), (0.1667, -0.04944, 0.265), (0.1667, -0.04944, 0.295), (0.1148, -0.07716, 0.265), (0.1148, -0.07716, 0.295), (0.05853, -0.09424, 0.265), (0.05853, -0.09424, 0.295), (-5.96e-08, -0.1, 0.265), (-5.96e-08, -0.1, 0.295), (-0.05853, -0.09424, 0.265), (-0.05853, -0.09424, 0.295), (-0.1148, -0.07716, 0.265), (-0.1148, -0.07716, 0.295), (-0.1667, -0.04944, 0.265), (-0.1667, -0.04944, 0.295), (-0.2121, -0.01213, 0.265), (-0.2121, -0.01213, 0.295), (-0.2494, 0.03333, 0.265), (-0.2494, 0.03333, 0.295), (-0.2772, 0.0852, 0.265), (-0.2772, 0.0852, 0.295), (-0.2942, 0.1415, 0.265), (-0.2942, 0.1415, 0.295), (-0.3, 0.2, 0.265), (-0.3, 0.2, 0.295), (-0.2942, 0.2585, 0.265), (-0.2942, 0.2585, 0.295), (-0.2772, 0.3148, 0.265), (-0.2772, 0.3148, 0.295), (-0.2494, 0.3667, 0.265), (-0.2494, 0.3667, 0.295), (-0.2121, 0.4121, 0.265), (-0.2121, 0.4121, 0.295), (-0.1667, 0.4494, 0.265), (-0.1667, 0.4494, 0.295), (-0.1148, 0.4772, 0.265), (-0.1148, 0.4772, 0.295), (-0.05853, 0.4942, 0.265), (-0.05853, 0.4942, 0.295), (3.725e-08, -0.4, 0.265), (3.725e-08, -0.4, 0.295), (0.05853, -0.4058, 0.265), (0.05853, -0.4058, 0.295), (0.1148, -0.4228, 0.265), (0.1148, -0.4228, 0.295), (0.1667, -0.4506, 0.265), (0.1667, -0.4506, 0.295), (0.2121, -0.4879, 0.265), (0.2121, -0.4879, 0.295), (0.2494, -0.5333, 0.265), (0.2494, -0.5333, 0.295), (0.2772, -0.5852, 0.265), (0.2772, -0.5852, 0.295), (0.2942, -0.6415, 0.265), (0.2942, -0.6415, 0.295), (0.3, -0.7, 0.265), (0.3, -0.7, 0.295), (0.2942, -0.7585, 0.265), (0.2942, -0.7585, 0.295), (0.2772, -0.8148, 0.265), (0.2772, -0.8148, 0.295), (0.2494, -0.8667, 0.265), (0.2494, -0.8667, 0.295), (0.2121, -0.9121, 0.265), (0.2121, -0.9121, 0.295), (0.1667, -0.9494, 0.265), (0.1667, -0.9494, 0.295), (0.1148, -0.9772, 0.265), (0.1148, -0.9772, 0.295), (0.05853, -0.9942, 0.265), (0.05853, -0.9942, 0.295), (-5.96e-08, -1.0, 0.265), (-5.96e-08, -1.0, 0.295), (-0.05853, -0.9942, 0.265), (-0.05853, -0.9942, 0.295), (-0.1148, -0.9772, 0.265), (-0.1148, -0.9772, 0.295), (-0.1667, -0.9494, 0.265), (-0.1667, -0.9494, 0.295), (-0.2121, -0.9121, 0.265), (-0.2121, -0.9121, 0.295), (-0.2494, -0.8667, 0.265), (-0.2494, -0.8667, 0.295), (-0.2772, -0.8148, 0.265), (-0.2772, -0.8148, 0.295), (-0.2942, -0.7585, 0.265), (-0.2942, -0.7585, 0.295), (-0.3, -0.7, 0.265), (-0.3, -0.7, 0.295), (-0.2942, -0.6415, 0.265), (-0.2942, -0.6415, 0.295), (-0.2772, -0.5852, 0.265), (-0.2772, -0.5852, 0.295), (-0.2494, -0.5333, 0.265), (-0.2494, -0.5333, 0.295), (-0.2121, -0.4879, 0.265), (-0.2121, -0.4879, 0.295), (-0.1667, -0.4506, 0.265), (-0.1667, -0.4506, 0.295), (-0.1148, -0.4228, 0.265), (-0.1148, -0.4228, 0.295), (-0.05853, -0.4058, 0.265), (-0.05853, -0.4058, 0.295), (3.725e-08, -1.3, 0.265), (3.725e-08, -1.3, 0.295), (0.05853, -1.306, 0.265), (0.05853, -1.306, 0.295), (0.1148, -1.323, 0.265), (0.1148, -1.323, 0.295), (0.1667, -1.351, 0.265), (0.1667, -1.351, 0.295), (0.2121, -1.388, 0.265), (0.2121, -1.388, 0.295), (0.2494, -1.433, 0.265), (0.2494, -1.433, 0.295), (0.2772, -1.485, 0.265), (0.2772, -1.485, 0.295), (0.2942, -1.541, 0.265), (0.2942, -1.541, 0.295), (0.3, -1.6, 0.265), (0.3, -1.6, 0.295), (0.2942, -1.659, 0.265), (0.2942, -1.659, 0.295), (0.2772, -1.715, 0.265), (0.2772, -1.715, 0.295), (0.2494, -1.767, 0.265), (0.2494, -1.767, 0.295), (0.2121, -1.812, 0.265), (0.2121, -1.812, 0.295), (0.1667, -1.849, 0.265), (0.1667, -1.849, 0.295), (0.1148, -1.877, 0.265), (0.1148, -1.877, 0.295), (0.05853, -1.894, 0.265), (0.05853, -1.894, 0.295), (-5.96e-08, -1.9, 0.265), (-5.96e-08, -1.9, 0.295), (-0.05853, -1.894, 0.265), (-0.05853, -1.894, 0.295), (-0.1148, -1.877, 0.265), (-0.1148, -1.877, 0.295), (-0.1667, -1.849, 0.265), (-0.1667, -1.849, 0.295), (-0.2121, -1.812, 0.265), (-0.2121, -1.812, 0.295), (-0.2494, -1.767, 0.265), (-0.2494, -1.767, 0.295), (-0.2772, -1.715, 0.265), (-0.2772, -1.715, 0.295), (-0.2942, -1.659, 0.265), (-0.2942, -1.659, 0.295), (-0.3, -1.6, 0.265), (-0.3, -1.6, 0.295), (-0.2942, -1.541, 0.265), (-0.2942, -1.541, 0.295), (-0.2772, -1.485, 0.265), (-0.2772, -1.485, 0.295), (-0.2494, -1.433, 0.265), (-0.2494, -1.433, 0.295), (-0.2121, -1.388, 0.265), (-0.2121, -1.388, 0.295), (-0.1667, -1.351, 0.265), (-0.1667, -1.351, 0.295), (-0.1148, -1.323, 0.265), (-0.1148, -1.323, 0.295), (-0.05853, -1.306, 0.265), (-0.05853, -1.306, 0.295), (3.725e-08, -2.3, 0.065), (3.725e-08, -2.3, 0.095), (0.05853, -2.306, 0.065), (0.05853, -2.306, 0.095), (0.1148, -2.323, 0.065), (0.1148, -2.323, 0.095), (0.1667, -2.351, 0.065), (0.1667, -2.351, 0.095), (0.2121, -2.388, 0.065), (0.2121, -2.388, 0.095), (0.2494, -2.433, 0.065), (0.2494, -2.433, 0.095), (0.2772, -2.485, 0.065), (0.2772, -2.485, 0.095), (0.2942, -2.541, 0.065), (0.2942, -2.541, 0.095), (0.3, -2.6, 0.065), (0.3, -2.6, 0.095), (0.2942, -2.659, 0.065), (0.2942, -2.659, 0.095), (0.2772, -2.715, 0.065), (0.2772, -2.715, 0.095), (0.2494, -2.767, 0.065), (0.2494, -2.767, 0.095), (0.2121, -2.812, 0.065), (0.2121, -2.812, 0.095), (0.1667, -2.849, 0.065), (0.1667, -2.849, 0.095), (0.1148, -2.877, 0.065), (0.1148, -2.877, 0.095), (0.05853, -2.894, 0.065), (0.05853, -2.894, 0.095), (-5.96e-08, -2.9, 0.065), (-5.96e-08, -2.9, 0.095), (-0.05853, -2.894, 0.065), (-0.05853, -2.894, 0.095), (-0.1148, -2.877, 0.065), (-0.1148, -2.877, 0.095), (-0.1667, -2.849, 0.065), (-0.1667, -2.849, 0.095), (-0.2121, -2.812, 0.065), (-0.2121, -2.812, 0.095), (-0.2494, -2.767, 0.065), (-0.2494, -2.767, 0.095), (-0.2772, -2.715, 0.065), (-0.2772, -2.715, 0.095), (-0.2942, -2.659, 0.065), (-0.2942, -2.659, 0.095), (-0.3, -2.6, 0.065), (-0.3, -2.6, 0.095), (-0.2942, -2.541, 0.065), (-0.2942, -2.541, 0.095), (-0.2772, -2.485, 0.065), (-0.2772, -2.485, 0.095), (-0.2494, -2.433, 0.065), (-0.2494, -2.433, 0.095), (-0.2121, -2.388, 0.065), (-0.2121, -2.388, 0.095), (-0.1667, -2.351, 0.065), (-0.1667, -2.351, 0.095), (-0.1148, -2.323, 0.065), (-0.1148, -2.323, 0.095), (-0.05853, -2.306, 0.065), (-0.05853, -2.306, 0.095), (-1.0, -2.3, 0.065), (-1.0, -2.3, 0.095), (-0.9415, -2.306, 0.065), (-0.9415, -2.306, 0.095), (-0.8852, -2.323, 0.065), (-0.8852, -2.323, 0.095), (-0.8333, -2.351, 0.065), (-0.8333, -2.351, 0.095), (-0.7879, -2.388, 0.065), (-0.7879, -2.388, 0.095), (-0.7506, -2.433, 0.065), (-0.7506, -2.433, 0.095), (-0.7228, -2.485, 0.065), (-0.7228, -2.485, 0.095), (-0.7058, -2.541, 0.065), (-0.7058, -2.541, 0.095), (-0.7, -2.6, 0.065), (-0.7, -2.6, 0.095), (-0.7058, -2.659, 0.065), (-0.7058, -2.659, 0.095), (-0.7228, -2.715, 0.065), (-0.7228, -2.715, 0.095), (-0.7506, -2.767, 0.065), (-0.7506, -2.767, 0.095), (-0.7879, -2.812, 0.065), (-0.7879, -2.812, 0.095), (-0.8333, -2.849, 0.065), (-0.8333, -2.849, 0.095), (-0.8852, -2.877, 0.065), (-0.8852, -2.877, 0.095), (-0.9415, -2.894, 0.065), (-0.9415, -2.894, 0.095), (-1.0, -2.9, 0.065), (-1.0, -2.9, 0.095), (-1.059, -2.894, 0.065), (-1.059, -2.894, 0.095), (-1.115, -2.877, 0.065), (-1.115, -2.877, 0.095), (-1.167, -2.849, 0.065), (-1.167, -2.849, 0.095), (-1.212, -2.812, 0.065), (-1.212, -2.812, 0.095), (-1.249, -2.767, 0.065), (-1.249, -2.767, 0.095), (-1.277, -2.715, 0.065), (-1.277, -2.715, 0.095), (-1.294, -2.659, 0.065), (-1.294, -2.659, 0.095), (-1.3, -2.6, 0.065), (-1.3, -2.6, 0.095), (-1.294, -2.541, 0.065), (-1.294, -2.541, 0.095), (-1.277, -2.485, 0.065), (-1.277, -2.485, 0.095), (-1.249, -2.433, 0.065), (-1.249, -2.433, 0.095), (-1.212, -2.388, 0.065), (-1.212, -2.388, 0.095), (-1.167, -2.351, 0.065), (-1.167, -2.351, 0.095), (-1.115, -2.323, 0.065), (-1.115, -2.323, 0.095), (-1.059, -2.306, 0.065), (-1.059, -2.306, 0.095), (1.0, -2.3, 0.065), (1.0, -2.3, 0.095), (1.059, -2.306, 0.065), (1.059, -2.306, 0.095), (1.115, -2.323, 0.065), (1.115, -2.323, 0.095), (1.167, -2.351, 0.065), (1.167, -2.351, 0.095), (1.212, -2.388, 0.065), (1.212, -2.388, 0.095), (1.249, -2.433, 0.065), (1.249, -2.433, 0.095), (1.277, -2.485, 0.065), (1.277, -2.485, 0.095), (1.294, -2.541, 0.065), (1.294, -2.541, 0.095), (1.3, -2.6, 0.065), (1.3, -2.6, 0.095), (1.294, -2.659, 0.065), (1.294, -2.659, 0.095), (1.277, -2.715, 0.065), (1.277, -2.715, 0.095), (1.249, -2.767, 0.065), (1.249, -2.767, 0.095), (1.212, -2.812, 0.065), (1.212, -2.812, 0.095), (1.167, -2.849, 0.065), (1.167, -2.849, 0.095), (1.115, -2.877, 0.065), (1.115, -2.877, 0.095), (1.059, -2.894, 0.065), (1.059, -2.894, 0.095), (1.0, -2.9, 0.065), (1.0, -2.9, 0.095), (0.9415, -2.894, 0.065), (0.9415, -2.894, 0.095), (0.8852, -2.877, 0.065), (0.8852, -2.877, 0.095), (0.8333, -2.849, 0.065), (0.8333, -2.849, 0.095), (0.7879, -2.812, 0.065), (0.7879, -2.812, 0.095), (0.7506, -2.767, 0.065), (0.7506, -2.767, 0.095), (0.7228, -2.715, 0.065), (0.7228, -2.715, 0.095), (0.7058, -2.659, 0.065), (0.7058, -2.659, 0.095), (0.7, -2.6, 0.065), (0.7, -2.6, 0.095), (0.7058, -2.541, 0.065), (0.7058, -2.541, 0.095), (0.7228, -2.485, 0.065), (0.7228, -2.485, 0.095), (0.7506, -2.433, 0.065), (0.7506, -2.433, 0.095), (0.7879, -2.388, 0.065), (0.7879, -2.388, 0.095), (0.8333, -2.351, 0.065), (0.8333, -2.351, 0.095), (0.8852, -2.323, 0.065), (0.8852, -2.323, 0.095), (0.9415, -2.306, 0.065), (0.9415, -2.306, 0.095)], [], [(0, 1, 3, 2), (2, 3, 5, 4), (4, 5, 7, 6), (6, 7, 9, 8), (8, 9, 11, 10), (10, 11, 13, 12), (12, 13, 15, 14), (14, 15, 17, 16), (16, 17, 19, 18), (18, 19, 21, 20), (20, 21, 23, 22), (22, 23, 25, 24), (24, 25, 27, 26), (26, 27, 29, 28), (28, 29, 31, 30), (30, 31, 33, 32), (32, 33, 35, 34), (34, 35, 37, 36), (36, 37, 39, 38), (38, 39, 41, 40), (40, 41, 43, 42), (42, 43, 45, 44), (44, 45, 47, 46), (46, 47, 49, 48), (48, 49, 51, 50), (50, 51, 53, 52), (52, 53, 55, 54), (54, 55, 57, 56), (56, 57, 59, 58), (58, 59, 61, 60), (62, 63, 1, 0), (60, 61, 63, 62), (64, 65, 67, 66), (66, 67, 69, 68), (68, 69, 71, 70), (70, 71, 73, 72), (72, 73, 75, 74), (74, 75, 77, 76), (76, 77, 79, 78), (78, 79, 81, 80), (80, 81, 83, 82), (82, 83, 85, 84), (84, 85, 87, 86), (86, 87, 89, 88), (88, 89, 91, 90), (90, 91, 93, 92), (92, 93, 95, 94), (94, 95, 97, 96), (96, 97, 99, 98), (98, 99, 101, 100), (100, 101, 103, 102), (102, 103, 105, 104), (104, 105, 107, 106), (106, 107, 109, 108), (108, 109, 111, 110), (110, 111, 113, 112), (112, 113, 115, 114), (114, 115, 117, 116), (116, 117, 119, 118), (118, 119, 121, 120), (120, 121, 123, 122), (122, 123, 125, 124), (126, 127, 65, 64), (124, 125, 127, 126), (128, 129, 131, 130), (130, 131, 133, 132), (132, 133, 135, 134), (134, 135, 137, 136), (136, 137, 139, 138), (138, 139, 141, 140), (140, 141, 143, 142), (142, 143, 145, 144), (144, 145, 147, 146), (146, 147, 149, 148), (148, 149, 151, 150), (150, 151, 153, 152), (152, 153, 155, 154), (154, 155, 157, 156), (156, 157, 159, 158), (158, 159, 161, 160), (160, 161, 163, 162), (162, 163, 165, 164), (164, 165, 167, 166), (166, 167, 169, 168), (168, 169, 171, 170), (170, 171, 173, 172), (172, 173, 175, 174), (174, 175, 177, 176), (176, 177, 179, 178), (178, 179, 181, 180), (180, 181, 183, 182), (182, 183, 185, 184), (184, 185, 187, 186), (186, 187, 189, 188), (190, 191, 129, 128), (188, 189, 191, 190), (192, 193, 195, 194), (194, 195, 197, 196), (196, 197, 199, 198), (198, 199, 201, 200), (200, 201, 203, 202), (202, 203, 205, 204), (204, 205, 207, 206), (206, 207, 209, 208), (208, 209, 211, 210), (210, 211, 213, 212), (212, 213, 215, 214), (214, 215, 217, 216), (216, 217, 219, 218), (218, 219, 221, 220), (220, 221, 223, 222), (222, 223, 225, 224), (224, 225, 227, 226), (226, 227, 229, 228), (228, 229, 231, 230), (230, 231, 233, 232), (232, 233, 235, 234), (234, 235, 237, 236), (236, 237, 239, 238), (238, 239, 241, 240), (240, 241, 243, 242), (242, 243, 245, 244), (244, 245, 247, 246), (246, 247, 249, 248), (248, 249, 251, 250), (250, 251, 253, 252), (254, 255, 193, 192), (252, 253, 255, 254), (256, 257, 259, 258), (258, 259, 261, 260), (260, 261, 263, 262), (262, 263, 265, 264), (264, 265, 267, 266), (266, 267, 269, 268), (268, 269, 271, 270), (270, 271, 273, 272), (272, 273, 275, 274), (274, 275, 277, 276), (276, 277, 279, 278), (278, 279, 281, 280), (280, 281, 283, 282), (282, 283, 285, 284), (284, 285, 287, 286), (286, 287, 289, 288), (288, 289, 291, 290), (290, 291, 293, 292), (292, 293, 295, 294), (294, 295, 297, 296), (296, 297, 299, 298), (298, 299, 301, 300), (300, 301, 303, 302), (302, 303, 305, 304), (304, 305, 307, 306), (306, 307, 309, 308), (308, 309, 311, 310), (310, 311, 313, 312), (312, 313, 315, 314), (314, 315, 317, 316), (318, 319, 257, 256), (316, 317, 319, 318), (320, 321, 323, 322), (322, 323, 325, 324), (324, 325, 327, 326), (326, 327, 329, 328), (328, 329, 331, 330), (330, 331, 333, 332), (332, 333, 335, 334), (334, 335, 337, 336), (336, 337, 339, 338), (338, 339, 341, 340), (340, 341, 343, 342), (342, 343, 345, 344), (344, 345, 347, 346), (346, 347, 349, 348), (348, 349, 351, 350), (350, 351, 353, 352), (352, 353, 355, 354), (354, 355, 357, 356), (356, 357, 359, 358), (358, 359, 361, 360), (360, 361, 363, 362), (362, 363, 365, 364), (364, 365, 367, 366), (366, 367, 369, 368), (368, 369, 371, 370), (370, 371, 373, 372), (372, 373, 375, 374), (374, 375, 377, 376), (376, 377, 379, 378), (378, 379, 381, 380), (382, 383, 321, 320), (380, 381, 383, 382)])
me_cylinder.materials.append(mat_booster)
me_cylinder.use_remesh_preserve_volume = False
me_cylinder.use_remesh_preserve_attributes = False
me_cylinder.use_mirror_vertex_groups = False
me_cylinder.update()
me_cube_010 = bpy.data.meshes.new('Cube.010')
me_cube_010.from_pydata([(-0.3, -2.4, 0.5), (-0.3, 0.6, 3.912e-08), (1.3, -2.4, 0.5), (1.3, 0.6, 7.654e-07), (1.3, -2.4, 6.145e-07), (-0.3, -2.4, -1.118e-07), (1.3, 0.6, 0.5), (-0.3, 0.6, 0.5)], [(0, 5)], [(0, 7, 6, 2), (5, 4, 3, 1), (2, 6, 3, 4), (3, 6, 7, 1)])
me_cube_010.materials.append(mat_inner)
me_cube_010.use_remesh_preserve_volume = False
me_cube_010.use_remesh_preserve_attributes = False
me_cube_010.use_mirror_vertex_groups = False
me_cube_010.update()
me_face_cover_004 = bpy.data.meshes.new('Face Cover.004')
me_face_cover_004.from_pydata([(2.584e-06, -1.4, -1.0), (2.589e-06, -1.4, 0.8), (2.394e-06, 2.0, -1.0), (2.399e-06, 2.0, 0.8), (4.0, 2.0, -1.0), (0.8, 2.0, -1.0), (0.8, 2.0, 0.8)], [], [(0, 1, 3, 2), (2, 3, 6, 5)])
me_face_cover_004.materials.append(mat_brushedmetal)
me_face_cover_004.use_remesh_preserve_volume = False
me_face_cover_004.use_remesh_preserve_attributes = False
me_face_cover_004.use_mirror_vertex_groups = False
me_face_cover_004.update()
me_cube_015 = bpy.data.meshes.new('Cube.015')
me_cube_015.from_pydata([(-0.56, 1.015e-07, 0.28), (-0.56, 0.3, 0.24), (-0.22, -1.619e-07, 0.28), (-0.22, 0.3, 0.24), (-0.22, -2.215e-07, 0.24), (-0.56, 1.21e-08, 0.24), (-0.22, 0.3, 0.28), (-0.56, 0.3, 0.28), (-0.56, -0.05, 0.28), (-0.22, -0.05, 0.28), (-0.22, -0.05, 0.24), (-0.56, -0.05, 0.24), (-0.56, 0.35, 0.24), (-0.22, 0.35, 0.24), (-0.22, 0.35, 0.28), (-0.56, 0.35, 0.28), (-0.56, 0.3, -0.06), (-0.22, 0.3, -0.06), (-0.56, 0.35, -0.06), (-0.22, 0.35, -0.06), (-0.22, -1.293e-08, -0.06), (-0.56, 2.207e-07, -0.06), (-0.22, -0.05, -0.06), (-0.56, -0.05, -0.06)], [], [(0, 7, 6, 2), (5, 4, 3, 1), (7, 0, 5, 1), (2, 6, 3, 4), (3, 6, 14, 13), (5, 0, 8, 11), (8, 9, 10, 11), (0, 2, 9, 8), (11, 10, 22, 23), (2, 4, 10, 9), (14, 15, 12, 13), (7, 1, 12, 15), (6, 7, 15, 14), (13, 12, 18, 19), (16, 17, 19, 18), (3, 13, 19, 17), (12, 1, 16, 18), (1, 3, 17, 16), (20, 21, 23, 22), (5, 11, 23, 21), (4, 5, 21, 20), (10, 4, 20, 22)])
me_cube_015.materials.append(mat_inner)
me_cube_015.use_remesh_preserve_volume = False
me_cube_015.use_remesh_preserve_attributes = False
me_cube_015.use_mirror_vertex_groups = False
me_cube_015.update()
me_cube_014 = bpy.data.meshes.new('Cube.014')
me_cube_014.from_pydata([(-0.1, -0.05003, 0.16), (-1.4, 0.25, 0.16), (-0.1, -0.05003, -0.18), (-1.4, 0.25, -0.18), (-1.4, -0.05, -0.18), (-1.4, -0.05, 0.16), (-0.1, 0.25, -0.18), (-0.1, 0.25, 0.16)], [], [(0, 7, 6, 2), (5, 4, 3, 1), (7, 0, 5, 1), (2, 6, 3, 4), (6, 7, 1, 3), (0, 2, 4, 5)])
me_cube_014.materials.append(mat_inner)
me_cube_014.use_remesh_preserve_volume = False
me_cube_014.use_remesh_preserve_attributes = False
me_cube_014.use_mirror_vertex_groups = False
me_cube_014.update()
me_cube_013 = bpy.data.meshes.new('Cube.013')
me_cube_013.from_pydata([(-0.16, 5.163e-08, 0.2), (-0.2, 0.3, 0.2), (-0.16, 1.512e-07, -0.2), (-0.2, 0.3, -0.2), (-0.2, 4.977e-08, -0.2), (-0.2, -4.977e-08, 0.2), (-0.16, 0.3, -0.2), (-0.16, 0.3, 0.2), (-0.16, -0.05, 0.2), (-0.16, -0.05, -0.2), (-0.2, -0.05, -0.2), (-0.2, -0.05, 0.2), (-0.2, 0.35, 0.2), (-0.2, 0.35, -0.2), (-0.16, 0.35, -0.2), (-0.16, 0.35, 0.2), (-0.5, 0.3, 0.2), (-0.5, 0.3, -0.2), (-0.5, 0.35, 0.2), (-0.5, 0.35, -0.2), (-0.5, 4.977e-08, -0.2), (-0.5, -4.977e-08, 0.2), (-0.5, -0.05, -0.2), (-0.5, -0.05, 0.2)], [], [(0, 7, 6, 2), (5, 4, 3, 1), (7, 0, 5, 1), (2, 6, 3, 4), (3, 6, 14, 13), (5, 0, 8, 11), (8, 9, 10, 11), (0, 2, 9, 8), (11, 10, 22, 23), (2, 4, 10, 9), (14, 15, 12, 13), (7, 1, 12, 15), (6, 7, 15, 14), (13, 12, 18, 19), (16, 17, 19, 18), (3, 13, 19, 17), (12, 1, 16, 18), (1, 3, 17, 16), (20, 21, 23, 22), (5, 11, 23, 21), (4, 5, 21, 20), (10, 4, 20, 22)])
me_cube_013.materials.append(mat_inner)
me_cube_013.use_remesh_preserve_volume = False
me_cube_013.use_remesh_preserve_attributes = False
me_cube_013.use_mirror_vertex_groups = False
me_cube_013.update()
me_cube_012 = bpy.data.meshes.new('Cube.012')
me_cube_012.from_pydata([(-0.14, 3.645e-08, 0.2), (-0.2, 0.3, 0.2), (-0.14, 1.36e-07, -0.2), (-0.2, 0.3, -0.2), (-0.2, 4.977e-08, -0.2), (-0.2, -4.977e-08, 0.2), (-0.14, 0.3, -0.2), (-0.14, 0.3, 0.2), (-0.14, -0.05, 0.2), (-0.14, -0.05, -0.2), (-0.2, -0.05, -0.2), (-0.2, -0.05, 0.2), (-0.2, 0.35, 0.2), (-0.2, 0.35, -0.2), (-0.14, 0.35, -0.2), (-0.14, 0.35, 0.2), (-0.5, 0.3, 0.2), (-0.5, 0.3, -0.2), (-0.5, 0.35, 0.2), (-0.5, 0.35, -0.2), (-0.5, 4.977e-08, -0.2), (-0.5, -4.977e-08, 0.2), (-0.5, -0.05, -0.2), (-0.5, -0.05, 0.2)], [], [(0, 7, 6, 2), (5, 4, 3, 1), (7, 0, 5, 1), (2, 6, 3, 4), (3, 6, 14, 13), (5, 0, 8, 11), (8, 9, 10, 11), (0, 2, 9, 8), (11, 10, 22, 23), (2, 4, 10, 9), (14, 15, 12, 13), (7, 1, 12, 15), (6, 7, 15, 14), (13, 12, 18, 19), (16, 17, 19, 18), (3, 13, 19, 17), (12, 1, 16, 18), (1, 3, 17, 16), (20, 21, 23, 22), (5, 11, 23, 21), (4, 5, 21, 20), (10, 4, 20, 22)])
me_cube_012.materials.append(mat_inner)
me_cube_012.use_remesh_preserve_volume = False
me_cube_012.use_remesh_preserve_attributes = False
me_cube_012.use_mirror_vertex_groups = False
me_cube_012.update()
me_cube_005 = bpy.data.meshes.new('Cube.005')
me_cube_005.from_pydata([(-4.375e-08, -0.05, 0.16), (-2.1, 0.25, 0.16), (-6.187e-08, -0.05, -0.18), (-2.1, 0.25, -0.18), (-2.1, -0.05, -0.18), (-2.1, -0.05, 0.16), (-6.187e-08, 0.25, -0.18), (-4.375e-08, 0.25, 0.16)], [], [(0, 7, 6, 2), (5, 4, 3, 1), (7, 0, 5, 1), (2, 6, 3, 4), (6, 7, 1, 3), (0, 2, 4, 5)])
me_cube_005.materials.append(mat_inner)
me_cube_005.use_remesh_preserve_volume = False
me_cube_005.use_remesh_preserve_attributes = False
me_cube_005.use_mirror_vertex_groups = False
me_cube_005.update()
me_cube_007 = bpy.data.meshes.new('Cube.007')
me_cube_007.from_pydata([(-1.085e-07, -6.559e-08, 0.25), (-0.2, 0.3, 0.25), (-1.073e-08, 6.559e-08, -0.25), (-0.2, 0.3, -0.25), (-0.2, 6.559e-08, -0.25), (-0.2, -6.559e-08, 0.25), (-1.073e-08, 0.3, -0.25), (-1.085e-07, 0.3, 0.25), (-1.085e-07, -0.1, 0.25), (-1.073e-08, -0.1, -0.25), (-0.2, -0.1, -0.25), (-0.2, -0.1, 0.25), (-0.2, 0.4, 0.25), (-0.2, 0.4, -0.25), (-1.073e-08, 0.4, -0.25), (-1.085e-07, 0.4, 0.25), (-0.5, 0.3, 0.25), (-0.5, 0.3, -0.25), (-0.5, 0.4, 0.25), (-0.5, 0.4, -0.25), (-0.5, 6.559e-08, -0.25), (-0.5, -6.559e-08, 0.25), (-0.5, -0.1, -0.25), (-0.5, -0.1, 0.25)], [], [(0, 7, 6, 2), (5, 4, 3, 1), (7, 0, 5, 1), (2, 6, 3, 4), (3, 6, 14, 13), (5, 0, 8, 11), (8, 9, 10, 11), (0, 2, 9, 8), (11, 10, 22, 23), (2, 4, 10, 9), (14, 15, 12, 13), (7, 1, 12, 15), (6, 7, 15, 14), (13, 12, 18, 19), (16, 17, 19, 18), (3, 13, 19, 17), (12, 1, 16, 18), (1, 3, 17, 16), (20, 21, 23, 22), (5, 11, 23, 21), (4, 5, 21, 20), (10, 4, 20, 22)])
me_cube_007.materials.append(mat_inner)
me_cube_007.use_remesh_preserve_volume = False
me_cube_007.use_remesh_preserve_attributes = False
me_cube_007.use_mirror_vertex_groups = False
me_cube_007.update()
me_cube_004 = bpy.data.meshes.new('Cube.004')
me_cube_004.from_pydata([(1.85, -0.1, -0.3), (1.85, 0.12, -0.3), (1.89, 0.12, -0.3), (1.89, -0.1, -0.3), (1.85, -0.1, -0.1), (1.85, 0.12, -0.1), (1.89, 0.12, -0.1), (1.89, -0.1, -0.1), (1.75, -0.1, -0.3), (1.75, 0.12, -0.3), (1.79, 0.12, -0.3), (1.79, -0.1, -0.3), (1.75, -0.1, -0.1), (1.75, 0.12, -0.1), (1.79, 0.12, -0.1), (1.79, -0.1, -0.1), (1.85, 0.22, -0.3), (1.89, 0.22, -0.3), (1.85, 0.22, -0.1), (1.89, 0.22, -0.1), (1.75, 0.22, -0.3), (1.79, 0.22, -0.3), (1.75, 0.22, -0.1), (1.79, 0.22, -0.1), (1.85, 0.12, 2.98e-08), (1.89, 0.12, 2.98e-08), (1.75, 0.12, 2.98e-08), (1.79, 0.12, 2.98e-08), (1.85, 0.22, 2.98e-08), (1.89, 0.22, 2.98e-08), (1.75, 0.22, 2.98e-08), (1.79, 0.22, 2.98e-08), (1.85, 0.12, -0.4), (1.89, 0.12, -0.4), (1.75, 0.12, -0.4), (1.79, 0.12, -0.4), (1.85, 0.22, -0.4), (1.89, 0.22, -0.4), (1.75, 0.22, -0.4), (1.79, 0.22, -0.4)], [], [(3, 2, 6, 7), (6, 5, 4, 7), (0, 3, 7, 4), (1, 0, 4, 5), (14, 10, 21, 23), (11, 10, 14, 15), (14, 13, 12, 15), (8, 11, 15, 12), (9, 8, 12, 13), (18, 5, 24, 28), (17, 16, 18, 19), (21, 20, 22, 23), (10, 9, 34, 35), (9, 13, 22, 20), (13, 14, 27, 26), (6, 2, 17, 19), (21, 10, 35, 39), (1, 5, 18, 16), (26, 27, 31, 30), (24, 25, 29, 28), (22, 13, 26, 30), (6, 19, 29, 25), (23, 22, 30, 31), (5, 6, 25, 24), (14, 23, 31, 27), (19, 18, 28, 29), (35, 34, 38, 39), (33, 32, 36, 37), (1, 16, 36, 32), (2, 1, 32, 33), (9, 20, 38, 34), (20, 21, 39, 38), (17, 2, 33, 37), (16, 17, 37, 36), (1, 2, 3, 0), (9, 10, 11, 8)])
me_cube_004.materials.append(mat_inner)
me_cube_004.use_remesh_preserve_volume = False
me_cube_004.use_remesh_preserve_attributes = False
me_cube_004.use_mirror_vertex_groups = False
me_cube_004.update()
me_cube_003 = bpy.data.meshes.new('Cube.003')
me_cube_003.from_pydata([(1.8, -0.1, -0.3), (1.8, 0.1, -0.3), (1.84, 0.1, -0.3), (1.84, -0.1, -0.3), (1.8, -0.1, 0.9), (1.8, 0.1, 0.9), (1.84, 0.1, 0.9), (1.84, -0.1, 0.9)], [], [(3, 2, 6, 7), (6, 5, 4, 7), (0, 3, 7, 4), (1, 0, 4, 5), (2, 1, 5, 6)])
me_cube_003.materials.append(mat_inner)
me_cube_003.use_remesh_preserve_volume = False
me_cube_003.use_remesh_preserve_attributes = False
me_cube_003.use_mirror_vertex_groups = False
me_cube_003.update()
me_cube_198 = bpy.data.meshes.new('Cube.198')
me_cube_198.from_pydata([(1.55, -0.3, -0.1), (1.55, 0.2, -0.1), (1.58, 0.2, -0.1), (1.58, -0.3, -0.1), (1.55, -0.3, 0.13), (1.55, 0.2, 0.13), (1.58, 0.2, 0.13), (1.58, -0.3, 0.13), (1.55, -0.3, 0.16), (1.55, 0.2, 0.16), (1.58, 0.2, 0.16), (1.58, -0.3, 0.16), (1.49, -0.3, 0.13), (1.49, 0.2, 0.13), (1.49, -0.3, 0.16), (1.49, 0.2, 0.16), (1.46, -0.3, 0.13), (1.46, 0.2, 0.13), (1.46, -0.3, 0.16), (1.46, 0.2, 0.16), (1.46, 0.2, -0.1), (1.46, -0.3, -0.1), (1.49, 0.2, -0.1), (1.49, -0.3, -0.1)], [], [(4, 5, 1, 0), (5, 6, 2, 1), (6, 7, 3, 2), (7, 4, 0, 3), (0, 1, 2, 3), (4, 7, 11, 8), (11, 10, 9, 8), (7, 6, 10, 11), (5, 4, 12, 13), (6, 5, 9, 10), (12, 14, 18, 16), (9, 5, 13, 15), (8, 9, 15, 14), (4, 8, 14, 12), (15, 13, 17, 19), (14, 15, 19, 18), (13, 12, 23, 22), (17, 13, 22, 20), (12, 16, 21, 23)])
me_cube_198.materials.append(mat_inner)
me_cube_198.use_remesh_preserve_volume = False
me_cube_198.use_remesh_preserve_attributes = False
me_cube_198.use_mirror_vertex_groups = False
me_cube_198.update()
me_cube_001 = bpy.data.meshes.new('Cube.001')
me_cube_001.from_pydata([(1.8, -0.1, -0.1), (1.8, 0.1, -0.1), (1.84, 0.1, -0.1), (1.84, -0.1, -0.1), (1.8, -0.1, -0.3), (1.8, 0.1, -0.3), (1.84, 0.1, -0.3), (1.84, -0.1, -0.3), (1.7, -0.1, -0.1), (1.7, 0.1, -0.1), (1.7, -0.1, -0.3), (1.7, 0.1, -0.3), (1.8, -0.1, 0.9), (1.8, 0.1, 0.9), (1.84, 0.1, 0.9), (1.84, -0.1, 0.9)], [], [(0, 1, 9, 8), (4, 5, 6, 7), (1, 2, 6, 5), (3, 0, 4, 7), (2, 3, 7, 6), (8, 9, 11, 10), (4, 0, 8, 10), (5, 4, 10, 11), (1, 5, 11, 9), (3, 2, 14, 15), (14, 13, 12, 15), (0, 3, 15, 12), (1, 0, 12, 13), (2, 1, 13, 14)])
me_cube_001.materials.append(mat_inner)
me_cube_001.use_remesh_preserve_volume = False
me_cube_001.use_remesh_preserve_attributes = False
me_cube_001.use_mirror_vertex_groups = False
me_cube_001.update()
me_cube_203 = bpy.data.meshes.new('Cube.203')
me_cube_203.from_pydata([(1.8, -0.1, -0.4), (1.8, 0.1, -0.4), (1.84, 0.1, -0.4), (1.84, -0.1, -0.4), (1.8, -0.1, 0.57), (1.8, 0.1, 0.57), (1.84, 0.1, 0.57), (1.84, -0.1, 0.57)], [], [(4, 5, 1, 0), (5, 6, 2, 1), (6, 7, 3, 2), (7, 4, 0, 3), (7, 6, 5, 4)])
me_cube_203.materials.append(mat_inner)
me_cube_203.use_remesh_preserve_volume = False
me_cube_203.use_remesh_preserve_attributes = False
me_cube_203.use_mirror_vertex_groups = False
me_cube_203.update()
me_cube_202 = bpy.data.meshes.new('Cube.202')
me_cube_202.from_pydata([(1.8, -0.1, -0.1), (1.8, 0.1, -0.1), (1.84, 0.1, -0.1), (1.84, -0.1, -0.1), (1.8, -0.1, 0.57), (1.8, 0.1, 0.57), (1.84, 0.1, 0.57), (1.84, -0.1, 0.57), (1.8, -0.1, -0.3), (1.8, 0.1, -0.3), (1.84, 0.1, -0.3), (1.84, -0.1, -0.3), (1.7, -0.1, -0.1), (1.7, 0.1, -0.1), (1.7, -0.1, -0.3), (1.7, 0.1, -0.3)], [], [(4, 5, 1, 0), (5, 6, 2, 1), (6, 7, 3, 2), (7, 4, 0, 3), (0, 1, 13, 12), (7, 6, 5, 4), (8, 9, 10, 11), (1, 2, 10, 9), (3, 0, 8, 11), (2, 3, 11, 10), (12, 13, 15, 14), (8, 0, 12, 14), (9, 8, 14, 15), (1, 9, 15, 13)])
me_cube_202.materials.append(mat_inner)
me_cube_202.use_remesh_preserve_volume = False
me_cube_202.use_remesh_preserve_attributes = False
me_cube_202.use_mirror_vertex_groups = False
me_cube_202.update()
me_cube_204 = bpy.data.meshes.new('Cube.204')
me_cube_204.from_pydata([(1.8, -0.1, -0.3), (1.8, 0.1, -0.3), (1.9, 0.1, -0.3), (1.9, -0.1, -0.3), (1.8, -0.1, -0.13), (1.8, 0.1, -0.13), (1.9, 0.1, -0.13), (1.9, -0.1, -0.13), (1.8, -0.1, -0.4), (1.8, 0.1, -0.4), (1.9, 0.1, -0.4), (1.9, -0.1, -0.4), (1.8, -0.3, -0.3), (1.9, -0.3, -0.3), (1.8, -0.3, -0.4), (1.9, -0.3, -0.4)], [], [(4, 5, 1, 0), (5, 6, 2, 1), (6, 7, 3, 2), (7, 4, 0, 3), (7, 6, 5, 4), (3, 0, 12, 13), (2, 3, 11, 10), (0, 1, 9, 8), (1, 2, 10, 9), (13, 12, 14, 15), (8, 11, 15, 14), (0, 8, 14, 12), (11, 3, 13, 15)])
me_cube_204.materials.append(mat_inner)
me_cube_204.use_remesh_preserve_volume = False
me_cube_204.use_remesh_preserve_attributes = False
me_cube_204.use_mirror_vertex_groups = False
me_cube_204.update()
me_face_cover_001 = bpy.data.meshes.new('Face Cover.001')
me_face_cover_001.from_pydata([(2.0, -2.0, -0.5), (-2.0, -2.0, -0.5), (0.5, -2.0, 0.3), (-0.5, -2.0, 0.3), (-2.0, -2.0, 0.3), (2.0, -2.0, 0.3), (-0.5, -2.0, -0.5), (0.5, -2.0, -0.5), (0.5, -2.0, 0.9), (-0.5, -2.0, 0.9), (-2.0, -2.0, 0.9), (2.0, -2.0, 0.9), (-2.0, -1.6, 0.9), (2.0, -1.6, 0.9), (0.5, -1.6, 0.9), (-0.5, -1.6, 0.9), (-2.0, -0.5, 0.9), (2.0, -0.5, 0.9), (0.5, -0.5, 0.9), (-0.5, -0.5, 0.9), (2.0, -0.5, 0.3), (2.0, -1.6, 0.3), (-2.0, -0.5, 0.3), (-2.0, -1.6, 0.3), (2.0, -1.9, 0.3), (2.0, -1.9, -0.5), (-2.0, -1.9, 0.3), (-2.0, -1.9, -0.5)], [], [(10, 9, 3, 4), (2, 8, 11, 5), (6, 3, 2, 7), (3, 6, 1, 4), (7, 2, 5, 0), (15, 9, 10, 12), (8, 14, 13, 11), (13, 14, 18, 17), (15, 12, 16, 19), (15, 19, 18, 14), (9, 8, 2, 3), (9, 15, 14, 8), (13, 17, 20, 21), (12, 10, 4, 26, 23), (16, 12, 23, 22), (11, 13, 21, 24, 5), (5, 24, 25, 0), (1, 27, 26, 4)])
me_face_cover_001.materials.append(mat_brushedmetal)
me_face_cover_001.use_remesh_preserve_volume = False
me_face_cover_001.use_remesh_preserve_attributes = False
me_face_cover_001.use_mirror_vertex_groups = False
me_face_cover_001.update()
me_cube_200 = bpy.data.meshes.new('Cube.200')
me_cube_200.from_pydata([(1.6, -0.1, -0.9), (1.6, 0.1, -0.9), (1.7, 0.1, -0.9), (1.7, -0.1, -0.9), (1.6, -0.1, -0.7), (1.6, 0.1, -0.7), (1.7, 0.1, -0.7), (1.7, -0.1, -0.7)], [], [(4, 5, 1, 0), (5, 6, 2, 1), (6, 7, 3, 2), (7, 4, 0, 3), (0, 1, 2, 3), (7, 6, 5, 4)])
me_cube_200.materials.append(mat_inner)
me_cube_200.use_remesh_preserve_volume = False
me_cube_200.use_remesh_preserve_attributes = False
me_cube_200.use_mirror_vertex_groups = False
me_cube_200.update()
me_cube_199 = bpy.data.meshes.new('Cube.199')
me_cube_199.from_pydata([(1.54, 3.814e-09, -0.1), (1.54, 0.2, -0.1), (1.64, 0.2, -0.1), (1.64, 3.814e-09, -0.1), (1.54, 3.814e-09, 0.1), (1.54, 0.2, 0.1), (1.64, 0.2, 0.1), (1.64, 3.814e-09, 0.1), (1.54, -0.1, -0.1), (1.64, -0.1, -0.1), (1.54, -0.1, 0.1), (1.64, -0.1, 0.1), (1.54, 3.814e-09, 0.4), (1.64, 3.814e-09, 0.4), (1.54, -0.1, 0.4), (1.64, -0.1, 0.4)], [], [(4, 5, 1, 0), (5, 6, 2, 1), (6, 7, 3, 2), (0, 3, 9, 8), (0, 1, 2, 3), (7, 6, 5, 4), (11, 10, 8, 9), (3, 7, 11, 9), (11, 7, 13, 15), (4, 0, 8, 10), (13, 12, 14, 15), (4, 10, 14, 12), (7, 4, 12, 13), (10, 11, 15, 14)])
me_cube_199.materials.append(mat_inner)
me_cube_199.use_remesh_preserve_volume = False
me_cube_199.use_remesh_preserve_attributes = False
me_cube_199.use_mirror_vertex_groups = False
me_cube_199.update()
me_cube_197 = bpy.data.meshes.new('Cube.197')
me_cube_197.from_pydata([(1.6, -0.1, -0.9), (1.6, 0.1, -0.9), (1.64, 0.1, -0.9), (1.64, -0.1, -0.9), (1.6, -0.1, 0.68), (1.6, 0.1, 0.68), (1.64, 0.1, 0.68), (1.64, -0.1, 0.68)], [], [(4, 5, 1, 0), (5, 6, 2, 1), (6, 7, 3, 2), (7, 4, 0, 3), (0, 1, 2, 3), (7, 6, 5, 4)])
me_cube_197.materials.append(mat_inner)
me_cube_197.use_remesh_preserve_volume = False
me_cube_197.use_remesh_preserve_attributes = False
me_cube_197.use_mirror_vertex_groups = False
me_cube_197.update()
me_face_cover = bpy.data.meshes.new('Face Cover')
me_face_cover.from_pydata([(2.0, -2.0, -1.0), (-2.0, -2.0, -1.0), (2.0, -2.0, 0.9), (-2.0, -2.0, 0.9), (-2.0, -1.6, -1.0), (-2.0, -1.6, 0.9), (2.0, -1.6, -1.0), (2.0, -1.6, 0.9)], [], [(1, 0, 2, 3), (1, 3, 5, 4), (2, 0, 6, 7)])
me_face_cover.materials.append(mat_brushedmetal)
me_face_cover.use_remesh_preserve_volume = False
me_face_cover.use_remesh_preserve_attributes = False
me_face_cover.use_mirror_vertex_groups = False
me_face_cover.update()
me_face_cover_002 = bpy.data.meshes.new('Face Cover.002')
me_face_cover_002.from_pydata([(1.1, -0.4, 0.9), (-1.1, -0.4, 0.9), (-2.0, -0.4, 0.9), (2.0, -0.4, 0.9), (-2.0, -2.235e-08, 0.9), (2.0, -2.235e-08, 0.9), (1.1, -2.235e-08, 0.9), (-1.1, -2.235e-08, 0.9), (-2.0, 0.9, 0.9), (2.0, 0.9, 0.9), (1.1, 0.9, 0.9), (-1.1, 0.9, 0.9), (-2.0, -0.4, -0.5), (2.0, -0.4, -0.5), (-2.0, -2.235e-08, -0.5), (2.0, -2.235e-08, -0.5), (-2.0, 0.9, -0.5), (2.0, 0.9, -0.5), (-2.0, -0.4, -1.1), (2.0, -0.4, -1.1), (-2.0, -2.235e-08, -1.1), (2.0, -2.235e-08, -1.1), (-2.0, 0.9, -1.1), (2.0, 0.9, -1.1), (-2.0, -1.6, -0.5), (2.0, -1.6, -0.5), (-2.0, -1.6, -1.1), (2.0, -1.6, -1.1), (-2.0, 1.5, 0.9), (2.0, 1.5, 0.9), (1.1, 1.5, 0.9), (-1.1, 1.5, 0.9), (-2.0, 1.5, -0.5), (2.0, 1.5, -0.5), (-2.0, 1.5, -1.1), (2.0, 1.5, -1.1), (-2.0, 1.9, 0.9), (2.0, 1.9, 0.9), (1.1, 1.9, 0.9), (-1.1, 1.9, 0.9), (-2.0, 1.9, -0.5), (2.0, 1.9, -0.5), (-2.0, 1.9, -1.1), (2.0, 1.9, -1.1), (1.1, 1.9, -0.5), (-1.1, 1.9, -0.5), (1.1, 1.9, -1.1), (-1.1, 1.9, -1.1), (1.1, 1.9, -3.0), (-1.1, 1.9, -3.0)], [], [(7, 1, 2, 4), (0, 6, 5, 3), (5, 6, 10, 9), (7, 4, 8, 11), (7, 11, 10, 6), (1, 7, 6, 0), (4, 2, 12, 14), (8, 4, 14, 16), (3, 5, 15, 13), (5, 9, 17, 15), (13, 15, 21, 19), (15, 17, 23, 21), (16, 14, 20, 22), (14, 12, 18, 20), (18, 12, 24, 26), (13, 19, 27, 25), (9, 10, 30, 29), (8, 16, 32, 28), (11, 8, 28, 31), (23, 17, 33, 35), (17, 9, 29, 33), (16, 22, 34, 32), (31, 28, 36, 39), (35, 33, 41, 43), (29, 30, 38, 37), (33, 29, 37, 41), (30, 31, 39, 38), (28, 32, 40, 36), (32, 34, 42, 40), (38, 39, 45, 44), (45, 39, 36, 40), (38, 44, 41, 37), (44, 45, 47, 46), (42, 47, 45, 40), (41, 44, 46, 43), (46, 47, 49, 48)])
me_face_cover_002.materials.append(mat_brushedmetal)
me_face_cover_002.use_remesh_preserve_volume = False
me_face_cover_002.use_remesh_preserve_attributes = False
me_face_cover_002.use_mirror_vertex_groups = False
me_face_cover_002.update()
me_plane = bpy.data.meshes.new('Plane')
me_plane.from_pydata([(1.0, -1.0, 0.0), (-1.0, -1.0, 0.0), (1.0, 1.0, 0.0), (-1.0, 1.0, 0.0)], [], [(2, 3, 1, 0)])
me_plane.materials.append(mat_floor)
me_plane.use_remesh_preserve_volume = False
me_plane.use_remesh_preserve_attributes = False
me_plane.use_mirror_vertex_groups = False
me_plane.update()
arm_build_frame = bpy.data.armatures.new('Build.Frame')  # bones are not reproduced

# ---- objects
ob_camera_002 = bpy.data.objects.new('Camera.002', cam_camera_002)
ob_camera_001 = bpy.data.objects.new('Camera.001', cam_camera_001)
ob_lamp_000 = bpy.data.objects.new('Lamp.000', light_lamp_000)
ob_buildframe = bpy.data.objects.new('BuildFrame', arm_build_frame)
ob_cube_039 = bpy.data.objects.new('Cube.039', me_cube_002)
ob_cube_043 = bpy.data.objects.new('Cube.043', me_cube_018)
ob_circle_000 = bpy.data.objects.new('Circle.000', me_circle_002)
ob_cube_049 = bpy.data.objects.new('Cube.049', me_cube_042)
ob_cube_048 = bpy.data.objects.new('Cube.048', me_cube_042)
ob_eye_holder_002 = bpy.data.objects.new('Eye.Holder.002', me_cube_000)
ob_eye_holder_001 = bpy.data.objects.new('Eye.Holder.001', me_cube_201)
ob_cube_001 = bpy.data.objects.new('Cube.001', me_cube_196)
ob_cube = bpy.data.objects.new('Cube', me_cube_195)
ob_mouth = bpy.data.objects.new('Mouth', me_cube_194)
ob_eye_001 = bpy.data.objects.new('Eye.001', me_cube_193)
ob_eye = bpy.data.objects.new('Eye', me_cube_193)
ob_eye_holder = bpy.data.objects.new('Eye.Holder', me_cube_192)
ob_cylinder = bpy.data.objects.new('Cylinder', me_cylinder)
ob_cube_046 = bpy.data.objects.new('Cube.046', me_cube_010)
ob_plane_005 = bpy.data.objects.new('Plane.005', me_face_cover_004)
ob_cube_045 = bpy.data.objects.new('Cube.045', me_cube_002)
ob_cube_044 = bpy.data.objects.new('Cube.044', me_cube_015)
ob_cube_031 = bpy.data.objects.new('Cube.031', me_cube_014)
ob_cube_030 = bpy.data.objects.new('Cube.030', me_cube_013)
ob_cube_029 = bpy.data.objects.new('Cube.029', me_cube_012)
ob_cube_028 = bpy.data.objects.new('Cube.028', me_cube_005)
ob_cube_027 = bpy.data.objects.new('Cube.027', me_cube_007)
ob_cube_038 = bpy.data.objects.new('Cube.038', me_cube_015)
ob_cube_042 = bpy.data.objects.new('Cube.042', me_cube_014)
ob_cube_041 = bpy.data.objects.new('Cube.041', me_cube_013)
ob_cube_036 = bpy.data.objects.new('Cube.036', me_cube_012)
ob_cube_037 = bpy.data.objects.new('Cube.037', me_cube_007)
ob_cube_034 = bpy.data.objects.new('Cube.034', me_cube_004)
ob_cube_024 = bpy.data.objects.new('Cube.024', me_cube_004)
ob_cube_032 = bpy.data.objects.new('Cube.032', me_cube_003)
ob_cube_023 = bpy.data.objects.new('Cube.023', me_cube_003)
ob_cube_033 = bpy.data.objects.new('Cube.033', me_cube_198)
ob_cube_020 = bpy.data.objects.new('Cube.020', me_cube_001)
ob_cube_021 = bpy.data.objects.new('Cube.021', me_cube_001)
ob_cube_015 = bpy.data.objects.new('Cube.015', me_cube_198)
ob_cube_017 = bpy.data.objects.new('Cube.017', me_cube_203)
ob_cube_016 = bpy.data.objects.new('Cube.016', me_cube_203)
ob_cube_013 = bpy.data.objects.new('Cube.013', me_cube_202)
ob_cube_019 = bpy.data.objects.new('Cube.019', me_cube_204)
ob_cube_018 = bpy.data.objects.new('Cube.018', me_cube_204)
ob_plane_002 = bpy.data.objects.new('Plane.002', me_face_cover_001)
ob_cube_011 = bpy.data.objects.new('Cube.011', me_cube_200)
ob_cube_010 = bpy.data.objects.new('Cube.010', me_cube_200)
ob_cube_009 = bpy.data.objects.new('Cube.009', me_cube_199)
ob_cube_008 = bpy.data.objects.new('Cube.008', me_cube_197)
ob_cube_006 = bpy.data.objects.new('Cube.006', me_cube_197)
ob_cube_007 = bpy.data.objects.new('Cube.007', me_cube_198)
ob_cube_003 = bpy.data.objects.new('Cube.003', me_cube_197)
ob_cube_004 = bpy.data.objects.new('Cube.004', me_cube_198)
ob_cube_002 = bpy.data.objects.new('Cube.002', me_cube_197)
ob_cube_005 = bpy.data.objects.new('Cube.005', me_cube_199)
ob_plane_001 = bpy.data.objects.new('Plane.001', me_face_cover)
ob_cube_012 = bpy.data.objects.new('Cube.012', me_cube_202)
ob_cube_014 = bpy.data.objects.new('Cube.014', me_cube_198)
ob_cube_022 = bpy.data.objects.new('Cube.022', me_cube_198)
ob_plane_003 = bpy.data.objects.new('Plane.003', me_face_cover_002)
ob_cube_035 = bpy.data.objects.new('Cube.035', me_cube_005)
ob_cube_040 = bpy.data.objects.new('Cube.040', me_cube_010)
ob_plane_004 = bpy.data.objects.new('Plane.004', me_face_cover_004)
ob_cube_025 = bpy.data.objects.new('Cube.025', me_cube_042)
ob_cube_026 = bpy.data.objects.new('Cube.026', me_cube_042)
ob_circle_005 = bpy.data.objects.new('Circle.005', me_circle_002)
ob_cube_047 = bpy.data.objects.new('Cube.047', me_cube_018)
ob_lamp_002 = bpy.data.objects.new('Lamp.002', light_lamp_002)
ob_lamp_001 = bpy.data.objects.new('Lamp.001', light_lamp_001)
ob_camera = bpy.data.objects.new('Camera', cam_camera)
ob_plane = bpy.data.objects.new('Plane', me_plane)

# ---- transforms, parenting, visibility, modifiers, constraints
ob_camera_002.location = (-4.0, -10.0, -4.0)
ob_camera_002.rotation_euler = (1.911, -0.05346, -0.5048)
ob_camera_002.lock_rotations_4d = False
ob_camera_002.empty_display_type = 'ARROWS'
ob_camera_002.color = (0.0, 0.0, 0.0, 0.0)
ob_camera_002.display_type = 'WIRE'
ob_camera_002.lineart.crease_threshold = 0.0
ob_camera_001.location = (0.0, -10.0, 5.0)
ob_camera_001.rotation_euler = (0.9599, -0.0, 0.0)
ob_camera_001.lock_rotations_4d = False
ob_camera_001.empty_display_type = 'ARROWS'
ob_camera_001.color = (0.0, 0.0, 0.0, 0.0)
ob_camera_001.display_type = 'WIRE'
ob_camera_001.lineart.crease_threshold = 0.0
ob_lamp_000.location = (-10.05, 9.518, 6.961)
ob_lamp_000.rotation_euler = (0.6503, 0.05522, 0.2956)
ob_lamp_000.lock_rotations_4d = False
ob_lamp_000.empty_display_type = 'ARROWS'
ob_lamp_000.color = (0.0, 0.0, 0.0, 0.0)
ob_lamp_000.lineart.crease_threshold = 0.0
ob_buildframe.location = (0.0, 0.0, 0.0)
ob_buildframe.rotation_euler = (-2.613e-07, 0.0, 0.0)
ob_buildframe.lineart.crease_threshold = 0.0
ob_cube_039.parent = ob_buildframe
ob_cube_039.matrix_parent_inverse = Matrix(((4.47e-08, 1.0, 0.0, -0.25), (-1.0, 4.669e-08, -2.98e-07, -1.28), (-3.099e-07, -1.241e-08, 1.0, 1.3), (0.0, 0.0, 0.0, 1.0)))
ob_cube_039.location = (-1.21, 0.25, -1.3)
ob_cube_039.rotation_euler = (-11.0, 14.14, 0.0)
ob_cube_039.lineart.crease_threshold = 0.0
ob_cube_043.parent = ob_buildframe
ob_cube_043.matrix_parent_inverse = Matrix(((-1.0, 0.0003344, -1.192e-07, -1.28), (-0.0003344, -1.0, -5.96e-08, -0.9004), (-7.749e-08, -4.926e-08, 1.0, 1.3), (0.0, 0.0, 0.0, 1.0)))
ob_cube_043.location = (-1.37, 0.2509, -1.3)
ob_cube_043.rotation_euler = (-11.0, 14.14, 0.0)
ob_cube_043.scale = (1.0, -1.0, 1.0)
ob_cube_043.lineart.crease_threshold = 0.0
ob_circle_000.parent = ob_buildframe
ob_circle_000.matrix_parent_inverse = Matrix(((-5.96e-08, -1.0, 4.47e-08, -0.5), (1.0, -6.509e-08, 2.617e-08, -1.68), (0.0, 4.47e-08, 1.0, 1.2), (0.0, 0.0, 0.0, 1.0)))
ob_circle_000.location = (1.6, -0.5, -1.2)
ob_circle_000.rotation_euler = (-1.571, -2.512e-15, -3.179e-08)
ob_circle_000.scale = (-1.0, 1.0, 1.0)
ob_circle_000.lineart.crease_threshold = 0.0
_m = ob_circle_000.modifiers.new('Solidify', 'SOLIDIFY')
_m.thickness = 0.3
_m.nonmanifold_thickness_mode = 'FIXED'
_m.nonmanifold_merge_threshold = 0.0003
ob_cube_049.parent = ob_buildframe
ob_cube_049.matrix_parent_inverse = Matrix(((1.0, -2.138e-08, 2.617e-08, -1.68), (-2.98e-08, 9.921e-10, 1.0, 0.6), (-2.98e-08, -1.0, 9.921e-10, -0.5), (0.0, 0.0, 0.0, 1.0)))
ob_cube_049.location = (1.68, -0.5021, -1.202)
ob_cube_049.rotation_euler = (0.0, -3.142, 7.351e-08)
ob_cube_049.scale = (-1.0, -1.0, -1.0)
ob_cube_049.lock_rotation = (False, True, True)
ob_cube_049.lineart.crease_threshold = 0.0
_m = ob_cube_049.modifiers.new('Solidify', 'SOLIDIFY')
_m.thickness = 0.2
_m.nonmanifold_thickness_mode = 'FIXED'
_m.nonmanifold_merge_threshold = 0.0003
ob_cube_048.parent = ob_buildframe
ob_cube_048.matrix_parent_inverse = Matrix(((1.0, -2.138e-08, 0.0, -1.68), (1.073e-07, -8.841e-08, -1.0, -1.8), (1.048e-13, 1.0, -8.941e-08, 0.5), (0.0, 0.0, 0.0, 1.0)))
ob_cube_048.location = (1.62, -0.5, -1.2)
ob_cube_048.rotation_euler = (3.142, 5.732e-15, 1.033e-07)
ob_cube_048.scale = (-1.0, 1.0, 1.0)
ob_cube_048.lock_rotation = (False, True, True)
ob_cube_048.lineart.crease_threshold = 0.0
_m = ob_cube_048.modifiers.new('Solidify', 'SOLIDIFY')
_m.thickness = 0.2
_m.nonmanifold_thickness_mode = 'FIXED'
_m.nonmanifold_merge_threshold = 0.0003
ob_eye_holder_002.parent = ob_buildframe
ob_eye_holder_002.matrix_parent_inverse = Matrix(((1.0, -0.0, 0.0, -5.0), (0.0, -4.371e-08, 1.0, -1.0), (0.0, -1.0, -4.371e-08, -0.0), (0.0, 0.0, 0.0, 1.0)))
ob_eye_holder_002.location = (5.0, 0.0, 0.9)
ob_eye_holder_002.lineart.crease_threshold = 0.0
ob_eye_holder_001.parent = ob_buildframe
ob_eye_holder_001.matrix_parent_inverse = Matrix(((1.0, -0.0, 0.0, -5.0), (0.0, -4.371e-08, 1.0, -1.0), (0.0, -1.0, -4.371e-08, -0.0), (0.0, 0.0, 0.0, 1.0)))
ob_eye_holder_001.location = (5.0, 0.0, 0.9)
ob_eye_holder_001.lineart.crease_threshold = 0.0
ob_cube_001.parent = ob_buildframe
ob_cube_001.matrix_parent_inverse = Matrix(((1.0, -0.0, 0.0, -5.0), (0.0, -4.371e-08, 1.0, -1.0), (0.0, -1.0, -4.371e-08, -0.0), (0.0, 0.0, 0.0, 1.0)))
ob_cube_001.location = (5.0, -1.7, -1.2)
ob_cube_001.lineart.crease_threshold = 0.0
ob_cube.parent = ob_buildframe
ob_cube.matrix_parent_inverse = Matrix(((1.0, -0.0, 0.0, -5.0), (0.0, -4.371e-08, 1.0, -1.0), (0.0, -1.0, -4.371e-08, -0.0), (0.0, 0.0, 0.0, 1.0)))
ob_cube.location = (5.0, -0.5, -1.2)
ob_cube.lineart.crease_threshold = 0.0
ob_mouth.parent = ob_buildframe
ob_mouth.matrix_parent_inverse = Matrix(((1.0, -0.0, 0.0, -5.0), (0.0, -4.371e-08, 1.0, -1.0), (0.0, -1.0, -4.371e-08, -0.0), (0.0, 0.0, 0.0, 1.0)))
ob_mouth.location = (5.0, -1.0, -1.2)
ob_mouth.lineart.crease_threshold = 0.0
ob_eye_001.parent = ob_buildframe
ob_eye_001.matrix_parent_inverse = Matrix(((1.0, -0.0, 0.0, -5.0), (0.0, -4.371e-08, 1.0, -1.0), (0.0, -1.0, -4.371e-08, -0.0), (0.0, 0.0, 0.0, 1.0)))
ob_eye_001.location = (4.0, -1.5, 0.2)
ob_eye_001.lineart.crease_threshold = 0.0
ob_eye.parent = ob_buildframe
ob_eye.matrix_parent_inverse = Matrix(((1.0, -0.0, 0.0, -5.0), (0.0, -4.371e-08, 1.0, -1.0), (0.0, -1.0, -4.371e-08, -0.0), (0.0, 0.0, 0.0, 1.0)))
ob_eye.location = (6.0, -1.5, 0.2)
ob_eye.lineart.crease_threshold = 0.0
ob_eye_holder.parent = ob_buildframe
ob_eye_holder.matrix_parent_inverse = Matrix(((1.0, -0.0, 0.0, -5.0), (0.0, -4.371e-08, 1.0, -1.0), (0.0, -1.0, -4.371e-08, -0.0), (0.0, 0.0, 0.0, 1.0)))
ob_eye_holder.location = (5.0, 0.0, 0.0)
ob_eye_holder.lineart.crease_threshold = 0.0
ob_cylinder.parent = ob_buildframe
ob_cylinder.matrix_parent_inverse = Matrix(((1.0, 0.0, 0.0, 0.0), (0.0, -4.371e-08, 1.0, -1.0), (0.0, -1.0, -4.371e-08, 0.0), (0.0, 0.0, 0.0, 1.0)))
ob_cylinder.location = (0.0, 1.2, -2.0)
ob_cylinder.lineart.crease_threshold = 0.0
_m = ob_cylinder.modifiers.new('Solidify', 'SOLIDIFY')
_m.thickness = 0.06
_m.nonmanifold_thickness_mode = 'FIXED'
_m.nonmanifold_merge_threshold = 0.0003
ob_cube_046.parent = ob_buildframe
ob_cube_046.matrix_parent_inverse = Matrix(((-1.0, 1.107e-08, 5.96e-08, 1.28), (0.0, -1.0, 0.0, -0.9), (0.0, -2.882e-08, 1.0, 1.3), (0.0, 0.0, 0.0, 1.0)))
ob_cube_046.location = (1.4, 1.293, -1.6)
ob_cube_046.rotation_euler = (-3.266e-07, 4.712, 0.0)
ob_cube_046.scale = (1.0, 1.0, -1.0)
ob_cube_046.lineart.crease_threshold = 0.0
_m = ob_cube_046.modifiers.new('Solidify', 'SOLIDIFY')
_m.thickness = 0.07
_m.offset = 1.0
_m.use_even_offset = True
_m.nonmanifold_thickness_mode = 'FIXED'
_m.nonmanifold_merge_threshold = 0.0003
ob_plane_005.parent = ob_cube_046
ob_plane_005.matrix_parent_inverse = Matrix(((1.049e-06, 3.32e-08, 1.0, 1.6), (4.709e-07, 1.0, 5.96e-08, -1.1), (-1.0, 3.016e-07, 1.013e-06, -1.4), (0.0, 0.0, 0.0, 1.0)))
ob_plane_005.location = (-2.0, -0.2, -1.0)
ob_plane_005.lineart.crease_threshold = 0.0
_m = ob_plane_005.modifiers.new('Solidify', 'SOLIDIFY')
_m.thickness = 0.1
_m.use_even_offset = True
_m.use_quality_normals = True
_m.nonmanifold_thickness_mode = 'FIXED'
_m.nonmanifold_merge_threshold = 0.0003
ob_cube_045.parent = ob_buildframe
ob_cube_045.matrix_parent_inverse = Matrix(((6.258e-08, -1.0, 0.0, -0.45), (1.0, 4.342e-08, -5.96e-08, -1.28), (7.749e-08, -5.681e-13, 1.0, 1.3), (0.0, 0.0, 0.0, 1.0)))
ob_cube_045.location = (1.21, -0.45, -1.3)
ob_cube_045.rotation_euler = (-11.0, 14.14, 0.0)
ob_cube_045.scale = (1.0, -1.0, 1.0)
ob_cube_045.lineart.crease_threshold = 0.0
ob_cube_044.parent = ob_buildframe
ob_cube_044.matrix_parent_inverse = Matrix(((3.576e-08, -1.0, 0.0, -0.45), (1.0, 4.342e-08, 0.0, -1.1), (1.55e-07, -5.773e-13, 1.0, 1.3), (0.0, 0.0, 0.0, 1.0)))
ob_cube_044.location = (1.05, -0.35, -1.66)
ob_cube_044.rotation_euler = (-11.0, 14.14, 0.0)
ob_cube_044.scale = (1.0, -1.0, 1.0)
ob_cube_044.lineart.crease_threshold = 0.0
ob_cube_031.parent = ob_buildframe
ob_cube_031.matrix_parent_inverse = Matrix(((-1.0, 2.91e-10, 5.96e-08, 0.9004), (-2.328e-10, -1.0, -2.98e-08, -0.45), (9.207e-08, -7.153e-08, 1.0, 1.3), (0.0, 0.0, 0.0, 1.0)))
ob_cube_031.location = (0.8, -0.6, -1.28)
ob_cube_031.rotation_euler = (3.142, 6.283, -1.571)
ob_cube_031.scale = (1.0, -1.0, 1.0)
ob_cube_031.lineart.crease_threshold = 0.0
ob_cube_030.parent = ob_buildframe
ob_cube_030.matrix_parent_inverse = Matrix(((1.0, -0.0009609, 0.000961, -0.8978), (0.000961, 2.98e-07, -1.0, -1.301), (0.000961, 1.0, 1.221e-06, -1.351), (0.0, 0.0, 0.0, 1.0)))
ob_cube_030.location = (1.05, 1.35, -0.81)
ob_cube_030.rotation_euler = (-7.854, 11.0, 0.0)
ob_cube_030.scale = (1.0, -1.0, 1.0)
ob_cube_030.lineart.crease_threshold = 0.0
ob_cube_029.parent = ob_buildframe
ob_cube_029.matrix_parent_inverse = Matrix(((1.0, 0.0, 1.455e-11, -0.9), (1.493e-11, -5.96e-08, -1.0, -0.9), (6.524e-19, 1.0, -4.371e-08, -1.35), (0.0, 0.0, 0.0, 1.0)))
ob_cube_029.location = (0.75, 1.35, -1.1)
ob_cube_029.rotation_euler = (-4.712, 7.854, 0.0)
ob_cube_029.lineart.crease_threshold = 0.0
ob_cube_028.parent = ob_buildframe
ob_cube_028.matrix_parent_inverse = Matrix(((1.0, 0.0002136, 1.455e-11, -0.9003), (-0.0002136, 1.0, -6.66e-15, -1.35), (-7.276e-12, 0.0, 1.0, 0.7), (0.0, 0.0, 0.0, 1.0)))
ob_cube_028.location = (0.8, -0.6, -0.7)
ob_cube_028.rotation_euler = (3.142, 6.283, -1.571)
ob_cube_028.scale = (1.0, -1.0, 1.0)
ob_cube_028.lineart.crease_threshold = 0.0
ob_cube_027.parent = ob_buildframe
ob_cube_027.matrix_parent_inverse = Matrix(((1.0, 3.205e-07, -0.0, -0.9004), (1.401e-14, -4.371e-08, -1.0, -0.7), (-3.205e-07, 1.0, -4.371e-08, 0.45), (0.0, 0.0, 0.0, 1.0)))
ob_cube_027.location = (1.05, -0.45, -0.2)
ob_cube_027.rotation_euler = (-1.571, 4.712, 0.0)
ob_cube_027.scale = (1.0, -1.0, 1.0)
ob_cube_027.lineart.crease_threshold = 0.0
ob_cube_038.parent = ob_buildframe
ob_cube_038.matrix_parent_inverse = Matrix(((1.55e-07, 1.0, 5.96e-08, 0.45), (-1.0, 1.677e-07, -5.96e-08, -1.1), (-1.55e-07, -8.875e-08, 1.0, 1.3), (0.0, 0.0, 0.0, 1.0)))
ob_cube_038.location = (-1.05, -0.35, -1.66)
ob_cube_038.rotation_euler = (-11.0, 14.14, 0.0)
ob_cube_038.lineart.crease_threshold = 0.0
ob_cube_042.parent = ob_buildframe
ob_cube_042.matrix_parent_inverse = Matrix(((-1.0, 1.24e-07, -5.96e-08, -0.9), (-1.24e-07, -1.0, -1.788e-07, -0.45), (-8.742e-08, -1.762e-07, 1.0, 1.3), (0.0, 0.0, 0.0, 1.0)))
ob_cube_042.location = (-0.8, -0.6, -1.28)
ob_cube_042.rotation_euler = (3.142, 6.283, -1.571)
ob_cube_042.lineart.crease_threshold = 0.0
ob_cube_041.parent = ob_buildframe
ob_cube_041.matrix_parent_inverse = Matrix(((1.0, -1.788e-07, 1.599e-14, 0.9), (4.263e-14, 0.0, -1.0, -1.3), (1.547e-07, 1.0, 4.47e-08, -1.35), (0.0, 0.0, 0.0, 1.0)))
ob_cube_041.location = (-1.05, 1.35, -0.81)
ob_cube_041.rotation_euler = (-7.854, 11.0, 0.0)
ob_cube_041.lineart.crease_threshold = 0.0
ob_cube_036.parent = ob_buildframe
ob_cube_036.matrix_parent_inverse = Matrix(((1.0, -1.788e-07, 7.105e-15, 0.9), (1.421e-14, -5.96e-08, -1.0, -0.9), (1.569e-07, 1.0, -4.371e-08, -1.35), (0.0, 0.0, 0.0, 1.0)))
ob_cube_036.location = (-1.05, 1.35, -1.1)
ob_cube_036.rotation_euler = (-4.712, 7.854, 0.0)
ob_cube_036.lineart.crease_threshold = 0.0
ob_cube_037.parent = ob_buildframe
ob_cube_037.matrix_parent_inverse = Matrix(((1.0, 2.98e-07, -7.105e-15, 0.9), (1.421e-14, -2.98e-08, -1.0, -0.6), (-2.958e-07, 1.0, -4.222e-08, -1.25), (0.0, 0.0, 0.0, 1.0)))
ob_cube_037.location = (-1.05, 1.25, -0.1)
ob_cube_037.rotation_euler = (-1.571, 4.712, 0.0)
ob_cube_037.lineart.crease_threshold = 0.0
ob_cube_034.parent = ob_buildframe
ob_cube_034.matrix_parent_inverse = Matrix(((1.0, 0.0, -3.553e-15, -8.742e-08), (-3.821e-15, 0.0, 1.0, -1.9), (-1.421e-14, -1.0, 0.0, 1.6), (0.0, 0.0, 0.0, 1.0)))
ob_cube_034.location = (-0.1, 1.4, 1.7)
ob_cube_034.rotation_euler = (-4.712, 1.863e-09, 2.328e-09)
ob_cube_034.lineart.crease_threshold = 0.0
ob_cube_024.parent = ob_buildframe
ob_cube_024.matrix_parent_inverse = Matrix(((1.0, 0.0, -3.553e-15, -8.742e-08), (-3.821e-15, 0.0, 1.0, -1.9), (-1.421e-14, -1.0, 0.0, 1.6), (0.0, 0.0, 0.0, 1.0)))
ob_cube_024.location = (0.1, 1.4, 1.7)
ob_cube_024.rotation_euler = (-4.712, 1.863e-09, 2.328e-09)
ob_cube_024.scale = (-1.0, 1.0, 1.0)
ob_cube_024.lineart.crease_threshold = 0.0
ob_cube_032.parent = ob_buildframe
ob_cube_032.matrix_parent_inverse = Matrix(((1.0, -8.742e-08, 0.0, 5.245e-08), (8.742e-08, 1.0, 0.0, -1.6), (-1.812e-14, 0.0, 1.0, -1.7), (0.0, 0.0, 0.0, 1.0)))
ob_cube_032.location = (-0.1, 1.4, 1.7)
ob_cube_032.rotation_euler = (-4.712, 1.863e-09, 2.328e-09)
ob_cube_032.lineart.crease_threshold = 0.0
ob_cube_023.parent = ob_buildframe
ob_cube_023.matrix_parent_inverse = Matrix(((1.0, -8.742e-08, 0.0, 5.245e-08), (8.742e-08, 1.0, 0.0, -1.6), (-1.812e-14, 0.0, 1.0, -1.7), (0.0, 0.0, 0.0, 1.0)))
ob_cube_023.location = (0.1, 1.4, 1.7)
ob_cube_023.rotation_euler = (-4.712, 1.863e-09, 2.328e-09)
ob_cube_023.scale = (-1.0, 1.0, 1.0)
ob_cube_023.lineart.crease_threshold = 0.0
ob_cube_033.parent = ob_buildframe
ob_cube_033.matrix_parent_inverse = Matrix(((1.0, -8.742e-08, -3.553e-15, 5.245e-08), (-3.821e-15, -4.371e-08, 1.0, -1.7), (-8.742e-08, -1.0, -2.98e-08, 0.6), (0.0, 0.0, 0.0, 1.0)))
ob_cube_033.location = (0.2, 0.56, 1.6)
ob_cube_033.rotation_euler = (-4.712, -6.509e-15, 4.657e-10)
ob_cube_033.lineart.crease_threshold = 0.0
ob_cube_020.parent = ob_buildframe
ob_cube_020.matrix_parent_inverse = Matrix(((-1.0, 2.842e-14, 2.384e-07, -3.338e-07), (-2.842e-14, -1.0, 0.0, 0.6), (2.384e-07, -6.776e-21, 1.0, -1.4), (0.0, 0.0, 0.0, 1.0)))
ob_cube_020.location = (-0.1, 1.4, 1.4)
ob_cube_020.rotation_euler = (-4.712, 1.863e-09, 2.328e-09)
ob_cube_020.lineart.crease_threshold = 0.0
ob_cube_021.parent = ob_buildframe
ob_cube_021.matrix_parent_inverse = Matrix(((-1.0, 2.842e-14, 2.384e-07, -3.338e-07), (-2.842e-14, -1.0, 0.0, 0.6), (2.384e-07, -6.776e-21, 1.0, -1.4), (0.0, 0.0, 0.0, 1.0)))
ob_cube_021.location = (0.1, 1.4, 1.4)
ob_cube_021.rotation_euler = (-4.712, 1.863e-09, 2.328e-09)
ob_cube_021.scale = (-1.0, 1.0, 1.0)
ob_cube_021.lineart.crease_threshold = 0.0
ob_cube_015.parent = ob_buildframe
ob_cube_015.matrix_parent_inverse = Matrix(((-1.0, -3.197e-14, -8.742e-08, 7.868e-08), (1.27e-14, -1.0, 1.659e-07, -1.6), (-8.742e-08, 1.788e-07, 1.0, -0.9), (0.0, 0.0, 0.0, 1.0)))
ob_cube_015.location = (-0.2, -1.5, 0.9)
ob_cube_015.rotation_euler = (-3.142, -4.657e-10, -3.516e-17)
ob_cube_015.scale = (-1.0, 1.0, 1.0)
ob_cube_015.lineart.crease_threshold = 0.0
ob_cube_017.parent = ob_buildframe
ob_cube_017.matrix_parent_inverse = Matrix(((1.0, 8.742e-08, 8.742e-08, 6.12e-08), (-8.742e-08, 1.013e-07, 1.0, -1.7), (8.742e-08, -1.0, 5.96e-08, -1.6), (0.0, 0.0, 0.0, 1.0)))
ob_cube_017.location = (0.1, -1.6, 1.4)
ob_cube_017.rotation_euler = (-3.142, -4.657e-10, -3.516e-17)
ob_cube_017.scale = (-1.0, 1.0, 1.0)
ob_cube_017.lineart.crease_threshold = 0.0
ob_cube_016.parent = ob_buildframe
ob_cube_016.matrix_parent_inverse = Matrix(((1.0, 8.742e-08, 8.742e-08, 6.12e-08), (-8.742e-08, 1.013e-07, 1.0, -1.7), (8.742e-08, -1.0, 5.96e-08, -1.6), (0.0, 0.0, 0.0, 1.0)))
ob_cube_016.location = (-0.1, -1.6, 1.4)
ob_cube_016.rotation_euler = (-3.142, -4.657e-10, -3.516e-17)
ob_cube_016.lineart.crease_threshold = 0.0
ob_cube_013.parent = ob_buildframe
ob_cube_013.matrix_parent_inverse = Matrix(((1.0, 0.0, 0.0, 0.0), (0.0, 5.96e-08, -1.0, 0.9), (0.0, 1.0, 8.145e-08, 1.3), (0.0, 0.0, 0.0, 1.0)))
ob_cube_013.location = (0.1, -1.3, 1.4)
ob_cube_013.rotation_euler = (-3.142, -4.657e-10, -3.516e-17)
ob_cube_013.scale = (-1.0, 1.0, 1.0)
ob_cube_013.lineart.crease_threshold = 0.0
ob_cube_019.parent = ob_buildframe
ob_cube_019.matrix_parent_inverse = Matrix(((1.0, 0.0, -1.421e-14, 7.868e-08), (-4.663e-17, 1.0, 0.0, 1.3), (-1.954e-14, 0.0, 1.0, -1.8), (0.0, 0.0, 0.0, 1.0)))
ob_cube_019.location = (-1.341e-07, -1.6, 1.5)
ob_cube_019.rotation_euler = (-3.142, -4.657e-10, -3.516e-17)
ob_cube_019.scale = (-1.0, 1.0, 1.0)
ob_cube_019.lineart.crease_threshold = 0.0
ob_cube_018.parent = ob_buildframe
ob_cube_018.matrix_parent_inverse = Matrix(((1.0, 0.0, -1.421e-14, 7.868e-08), (-4.663e-17, 1.0, 0.0, 1.3), (-1.954e-14, 0.0, 1.0, -1.8), (0.0, 0.0, 0.0, 1.0)))
ob_cube_018.location = (-1.341e-07, -1.6, 1.5)
ob_cube_018.rotation_euler = (-3.142, -4.657e-10, -3.516e-17)
ob_cube_018.lineart.crease_threshold = 0.0
ob_plane_002.parent = ob_buildframe
ob_plane_002.matrix_parent_inverse = Matrix(((1.0, 0.0, -1.421e-14, 7.868e-08), (-4.663e-17, 1.0, 0.0, 1.3), (-1.954e-14, 0.0, 1.0, -1.8), (0.0, 0.0, 0.0, 1.0)))
ob_plane_002.location = (0.0, 0.0, 1.1)
ob_plane_002.lineart.crease_threshold = 0.0
_m = ob_plane_002.modifiers.new('Solidify', 'SOLIDIFY')
_m.thickness = 0.1
_m.offset = 1.0
_m.use_even_offset = True
_m.use_quality_normals = True
_m.nonmanifold_thickness_mode = 'FIXED'
_m.nonmanifold_merge_threshold = 0.0003
ob_cube_011.parent = ob_buildframe
ob_cube_011.matrix_parent_inverse = Matrix(((1.0, -8.941e-08, 8.941e-08, -1.4), (-8.941e-08, -8.544e-08, 1.0, 0.4), (-1.192e-07, -1.0, -8.544e-08, -1.4), (0.0, 0.0, 0.0, 1.0)))
ob_cube_011.location = (0.1, -1.4, -1.0)
ob_cube_011.scale = (-1.0, 1.0, 1.0)
ob_cube_011.lineart.crease_threshold = 0.0
ob_cube_010.parent = ob_buildframe
ob_cube_010.matrix_parent_inverse = Matrix(((1.0, -8.941e-08, 8.941e-08, -1.4), (-8.941e-08, -8.544e-08, 1.0, 0.4), (-1.192e-07, -1.0, -8.544e-08, -1.4), (0.0, 0.0, 0.0, 1.0)))
ob_cube_010.location = (-0.1, -1.4, -1.0)
ob_cube_010.lineart.crease_threshold = 0.0
ob_cube_009.parent = ob_buildframe
ob_cube_009.matrix_parent_inverse = Matrix(((1.0, 0.0, 2.053e-07, -1.4), (-1.788e-07, -2.384e-07, 1.0, 1.1), (3.521e-14, -1.0, -1.969e-07, -1.9), (0.0, 0.0, 0.0, 1.0)))
ob_cube_009.location = (-0.1, -1.8, -1.8)
ob_cube_009.scale = (-1.0, 1.0, 1.0)
ob_cube_009.lineart.crease_threshold = 0.0
ob_cube_008.parent = ob_buildframe
ob_cube_008.matrix_parent_inverse = Matrix(((1.0, -8.345e-08, 0.0, -1.4), (0.0, -1.073e-07, -1.0, -1.8), (0.0, 1.0, -5.96e-08, 1.7), (0.0, 0.0, 0.0, 1.0)))
ob_cube_008.location = (0.0, -1.7, -1.0)
ob_cube_008.scale = (-1.0, 1.0, 1.0)
ob_cube_008.lineart.crease_threshold = 0.0
ob_cube_006.parent = ob_buildframe
ob_cube_006.matrix_parent_inverse = Matrix(((1.0, -8.941e-08, 8.941e-08, -1.4), (-8.941e-08, -8.544e-08, 1.0, 0.4), (-1.192e-07, -1.0, -8.544e-08, -1.4), (0.0, 0.0, 0.0, 1.0)))
ob_cube_006.location = (0.0, -1.4, -1.0)
ob_cube_006.scale = (-1.0, 1.0, 1.0)
ob_cube_006.lineart.crease_threshold = 0.0
ob_cube_007.parent = ob_buildframe
ob_cube_007.matrix_parent_inverse = Matrix(((-1.0, 1.788e-07, -4.96e-09, 1.4), (-2.027e-07, -1.0, 5.166e-08, -1.7), (1.788e-08, 7.451e-08, 1.0, 0.4), (0.0, 0.0, 0.0, 1.0)))
ob_cube_007.location = (-0.1, -1.5, -0.4)
ob_cube_007.scale = (-1.0, 1.0, 1.0)
ob_cube_007.lineart.crease_threshold = 0.0
ob_cube_003.parent = ob_buildframe
ob_cube_003.matrix_parent_inverse = Matrix(((1.0, -8.345e-08, 0.0, -1.4), (0.0, -1.073e-07, -1.0, -1.8), (0.0, 1.0, -5.96e-08, 1.7), (0.0, 0.0, 0.0, 1.0)))
ob_cube_003.location = (0.0, -1.7, -1.0)
ob_cube_003.lineart.crease_threshold = 0.0
ob_cube_004.parent = ob_buildframe
ob_cube_004.matrix_parent_inverse = Matrix(((-1.0, 1.788e-07, -4.96e-09, 1.4), (-2.027e-07, -1.0, 5.166e-08, -1.7), (1.788e-08, 7.451e-08, 1.0, 0.4), (0.0, 0.0, 0.0, 1.0)))
ob_cube_004.location = (0.1, -1.5, -0.4)
ob_cube_004.lineart.crease_threshold = 0.0
ob_cube_002.parent = ob_buildframe
ob_cube_002.matrix_parent_inverse = Matrix(((1.0, -8.941e-08, 8.941e-08, -1.4), (-8.941e-08, -8.544e-08, 1.0, 0.4), (-1.192e-07, -1.0, -8.544e-08, -1.4), (0.0, 0.0, 0.0, 1.0)))
ob_cube_002.location = (0.0, -1.4, -1.0)
ob_cube_002.lineart.crease_threshold = 0.0
ob_cube_005.parent = ob_buildframe
ob_cube_005.matrix_parent_inverse = Matrix(((1.0, 0.0, 1.132e-07, -1.4), (-1.192e-07, -1.192e-07, 1.0, 1.1), (1.054e-14, -1.0, -8.841e-08, -1.9), (0.0, 0.0, 0.0, 1.0)))
ob_cube_005.location = (0.1, -1.8, -1.8)
ob_cube_005.lineart.crease_threshold = 0.0
ob_plane_001.parent = ob_cube_005
ob_plane_001.matrix_parent_inverse = Matrix(((1.0, 0.0, 0.0, 0.0), (0.0, 1.0, 0.0, 1.8), (0.0, 0.0, 1.0, 1.8), (0.0, 0.0, 0.0, 1.0)))
ob_plane_001.location = (-0.1, -4.166e-09, -1.0)
ob_plane_001.lineart.crease_threshold = 0.0
_m = ob_plane_001.modifiers.new('Solidify', 'SOLIDIFY')
_m.thickness = 0.1
_m.use_even_offset = True
_m.nonmanifold_thickness_mode = 'FIXED'
_m.nonmanifold_merge_threshold = 0.0003
ob_cube_012.parent = ob_buildframe
ob_cube_012.matrix_parent_inverse = Matrix(((1.0, 0.0, 0.0, 0.0), (0.0, 5.96e-08, -1.0, 0.9), (0.0, 1.0, 8.145e-08, 1.3), (0.0, 0.0, 0.0, 1.0)))
ob_cube_012.location = (-0.1, -1.3, 1.4)
ob_cube_012.rotation_euler = (-3.142, -4.657e-10, -3.516e-17)
ob_cube_012.lineart.crease_threshold = 0.0
ob_cube_014.parent = ob_buildframe
ob_cube_014.matrix_parent_inverse = Matrix(((-1.0, -3.197e-14, -8.742e-08, 7.868e-08), (1.27e-14, -1.0, 1.659e-07, -1.6), (-8.742e-08, 1.788e-07, 1.0, -0.9), (0.0, 0.0, 0.0, 1.0)))
ob_cube_014.location = (0.2, -1.5, 0.9)
ob_cube_014.rotation_euler = (-3.142, -4.657e-10, -3.516e-17)
ob_cube_014.lineart.crease_threshold = 0.0
ob_cube_022.parent = ob_buildframe
ob_cube_022.matrix_parent_inverse = Matrix(((1.0, -8.742e-08, -3.553e-15, 5.245e-08), (-3.821e-15, -4.371e-08, 1.0, -1.7), (-8.742e-08, -1.0, -2.98e-08, 0.6), (0.0, 0.0, 0.0, 1.0)))
ob_cube_022.location = (-0.2, 0.56, 1.6)
ob_cube_022.rotation_euler = (-4.712, -6.509e-15, 4.657e-10)
ob_cube_022.scale = (-1.0, 1.0, 1.0)
ob_cube_022.lineart.crease_threshold = 0.0
ob_plane_003.parent = ob_buildframe
ob_plane_003.matrix_parent_inverse = Matrix(((1.0, 0.0, 0.0, -8.742e-08), (1.421e-14, 1.0, 0.0, -1.9), (-3.821e-15, -5.96e-08, 1.0, -1.9), (0.0, 0.0, 0.0, 1.0)))
ob_plane_003.location = (0.0, 0.1, 1.1)
ob_plane_003.lineart.crease_threshold = 0.0
_m = ob_plane_003.modifiers.new('Solidify', 'SOLIDIFY')
_m.thickness = 0.08
_m.offset = 1.0
_m.use_even_offset = True
_m.nonmanifold_thickness_mode = 'FIXED'
_m.nonmanifold_merge_threshold = 0.0003
ob_cube_035.parent = ob_buildframe
ob_cube_035.matrix_parent_inverse = Matrix(((1.0, -1.788e-07, 6.856e-15, 0.9), (1.569e-07, 1.0, 9.659e-22, -1.35), (-2.842e-14, 0.0, 1.0, 0.7), (0.0, 0.0, 0.0, 1.0)))
ob_cube_035.location = (-0.8, -0.6, -0.7)
ob_cube_035.rotation_euler = (3.142, 6.283, -1.571)
ob_cube_035.lineart.crease_threshold = 0.0
ob_cube_040.parent = ob_buildframe
ob_cube_040.matrix_parent_inverse = Matrix(((-1.0, 1.788e-07, 2.185e-08, -1.28), (-8.643e-08, -1.0, -8.601e-08, -1.45), (-4.172e-08, -1.192e-07, 1.0, 1.3), (0.0, 0.0, 0.0, 1.0)))
ob_cube_040.location = (-1.4, 0.76, -1.6)
ob_cube_040.rotation_euler = (-3.266e-07, 4.712, 0.0)
ob_cube_040.scale = (1.0, 1.0, 1.0)
ob_cube_040.lineart.crease_threshold = 0.0
_m = ob_cube_040.modifiers.new('Solidify', 'SOLIDIFY')
_m.thickness = 0.07
_m.offset = 1.0
_m.use_even_offset = True
_m.nonmanifold_thickness_mode = 'FIXED'
_m.nonmanifold_merge_threshold = 0.0003
ob_plane_004.parent = ob_cube_040
ob_plane_004.matrix_parent_inverse = Matrix(((1.049e-06, 3.32e-08, 1.0, 1.6), (4.709e-07, 1.0, 5.96e-08, -1.1), (-1.0, 3.016e-07, 1.013e-06, -1.4), (0.0, 0.0, 0.0, 1.0)))
ob_plane_004.location = (-2.0, -0.2, -1.0)
ob_plane_004.lineart.crease_threshold = 0.0
_m = ob_plane_004.modifiers.new('Solidify', 'SOLIDIFY')
_m.thickness = 0.1
_m.use_even_offset = True
_m.use_quality_normals = True
_m.nonmanifold_thickness_mode = 'FIXED'
_m.nonmanifold_merge_threshold = 0.0003
ob_cube_025.parent = ob_buildframe
ob_cube_025.matrix_parent_inverse = Matrix(((1.0, -1.421e-14, 5.96e-08, 1.68), (0.0, 1.947e-07, -1.0, -1.7), (0.0, 1.0, 1.863e-07, 0.2), (0.0, 0.0, 0.0, 1.0)))
ob_cube_025.location = (-1.62, -0.2, -1.1)
ob_cube_025.rotation_euler = (3.142, 5.732e-15, 1.033e-07)
ob_cube_025.lock_rotation = (False, True, True)
ob_cube_025.lineart.crease_threshold = 0.0
_m = ob_cube_025.modifiers.new('Solidify', 'SOLIDIFY')
_m.thickness = 0.2
_m.nonmanifold_thickness_mode = 'FIXED'
_m.nonmanifold_merge_threshold = 0.0003
ob_cube_026.parent = ob_buildframe
ob_cube_026.matrix_parent_inverse = Matrix(((1.0, 0.0, 0.0, 1.68), (0.0, -2.821e-07, 1.0, 0.5), (7.451e-09, -1.0, -2.821e-07, -0.2), (0.0, 0.0, 0.0, 1.0)))
ob_cube_026.location = (-1.62, -0.2, -1.1)
ob_cube_026.rotation_euler = (0.0, -3.142, 7.351e-08)
ob_cube_026.scale = (-1.0, -1.0, -1.0)
ob_cube_026.lock_rotation = (False, True, True)
ob_cube_026.lineart.crease_threshold = 0.0
_m = ob_cube_026.modifiers.new('Solidify', 'SOLIDIFY')
_m.thickness = 0.2
_m.nonmanifold_thickness_mode = 'FIXED'
_m.nonmanifold_merge_threshold = 0.0003
ob_circle_005.parent = ob_buildframe
ob_circle_005.matrix_parent_inverse = Matrix(((5.96e-08, 1.0, -2.98e-08, 0.2), (-1.0, 6.523e-08, 1.526e-07, -1.68), (1.788e-07, -2.086e-07, 1.0, 1.1), (0.0, 0.0, 0.0, 1.0)))
ob_circle_005.location = (-1.6, -0.2, -1.1)
ob_circle_005.rotation_euler = (-1.571, -2.512e-15, -3.179e-08)
ob_circle_005.lineart.crease_threshold = 0.0
_m = ob_circle_005.modifiers.new('Solidify', 'SOLIDIFY')
_m.thickness = 0.3
_m.nonmanifold_thickness_mode = 'FIXED'
_m.nonmanifold_merge_threshold = 0.0003
ob_cube_047.parent = ob_buildframe
ob_cube_047.matrix_parent_inverse = Matrix(((-1.0, 1.107e-08, 5.96e-08, 1.28), (0.0, -1.0, 0.0, -0.9), (0.0, -2.882e-08, 1.0, 1.3), (0.0, 0.0, 0.0, 1.0)))
ob_cube_047.location = (1.37, 0.25, -1.3)
ob_cube_047.rotation_euler = (-11.0, 14.14, 0.0)
ob_cube_047.scale = (1.0, 1.0, -1.0)
ob_cube_047.lineart.crease_threshold = 0.0
ob_lamp_002.location = (-7.053, -9.482, 19.96)
ob_lamp_002.rotation_euler = (0.6503, 0.05522, 0.2956)
ob_lamp_002.lock_rotations_4d = False
ob_lamp_002.empty_display_type = 'ARROWS'
ob_lamp_002.color = (0.0, 0.0, 0.0, 0.0)
ob_lamp_002.lineart.crease_threshold = 0.0
ob_lamp_001.location = (10.95, 12.52, 21.96)
ob_lamp_001.rotation_euler = (0.6503, 0.05522, 0.2956)
ob_lamp_001.lock_rotations_4d = False
ob_lamp_001.empty_display_type = 'ARROWS'
ob_lamp_001.color = (0.0, 0.0, 0.0, 0.0)
ob_lamp_001.lineart.crease_threshold = 0.0
ob_camera.location = (-8.714, -9.83, 6.358)
ob_camera.rotation_euler = (1.032, -0.001865, -0.7703)
ob_camera.lock_rotations_4d = False
ob_camera.empty_display_type = 'ARROWS'
ob_camera.color = (0.0, 0.0, 0.0, 0.0)
ob_camera.display_type = 'WIRE'
ob_camera.lineart.crease_threshold = 0.0
ob_plane.location = (0.0, 0.0, -4.0)
ob_plane.rotation_euler = (0.0, -0.0, -1.571)
ob_plane.scale = (-121.8, -121.8, -121.8)
ob_plane.lineart.crease_threshold = 0.0
_m = ob_plane.modifiers.new('Auto Smooth', 'NODES')
_m.node_group = ng_auto_smooth
_gi = [s.identifier for s in ng_auto_smooth.interface.items_tree if s.item_type == 'SOCKET' and s.in_out == 'INPUT']
_m[_gi[1]] = 0.5236  # Angle

# ---- collection membership
col_collection_1.objects.link(ob_camera_002)
col_collection_1.objects.link(ob_camera_001)
col_collection_1.objects.link(ob_lamp_000)
col_collection_1.objects.link(ob_buildframe)
col_collection_1.objects.link(ob_cube_039)
col_collection_1.objects.link(ob_cube_043)
col_collection_1.objects.link(ob_circle_000)
col_collection_1.objects.link(ob_cube_049)
col_collection_1.objects.link(ob_cube_048)
col_collection_1.objects.link(ob_eye_holder_002)
col_collection_1.objects.link(ob_eye_holder_001)
col_collection_1.objects.link(ob_cube_001)
col_collection_1.objects.link(ob_cube)
col_collection_1.objects.link(ob_mouth)
col_collection_1.objects.link(ob_eye_001)
col_collection_1.objects.link(ob_eye)
col_collection_1.objects.link(ob_eye_holder)
col_collection_1.objects.link(ob_cylinder)
col_collection_1.objects.link(ob_cube_046)
col_collection_1.objects.link(ob_plane_005)
col_collection_1.objects.link(ob_cube_045)
col_collection_1.objects.link(ob_cube_044)
col_collection_1.objects.link(ob_cube_031)
col_collection_1.objects.link(ob_cube_030)
col_collection_1.objects.link(ob_cube_029)
col_collection_1.objects.link(ob_cube_028)
col_collection_1.objects.link(ob_cube_027)
col_collection_1.objects.link(ob_cube_038)
col_collection_1.objects.link(ob_cube_042)
col_collection_1.objects.link(ob_cube_041)
col_collection_1.objects.link(ob_cube_036)
col_collection_1.objects.link(ob_cube_037)
col_collection_1.objects.link(ob_cube_034)
col_collection_1.objects.link(ob_cube_024)
col_collection_1.objects.link(ob_cube_032)
col_collection_1.objects.link(ob_cube_023)
col_collection_1.objects.link(ob_cube_033)
col_collection_1.objects.link(ob_cube_020)
col_collection_1.objects.link(ob_cube_021)
col_collection_1.objects.link(ob_cube_015)
col_collection_1.objects.link(ob_cube_017)
col_collection_1.objects.link(ob_cube_016)
col_collection_1.objects.link(ob_cube_013)
col_collection_1.objects.link(ob_cube_019)
col_collection_1.objects.link(ob_cube_018)
col_collection_1.objects.link(ob_plane_002)
col_collection_1.objects.link(ob_cube_011)
col_collection_1.objects.link(ob_cube_010)
col_collection_1.objects.link(ob_cube_009)
col_collection_1.objects.link(ob_cube_008)
col_collection_1.objects.link(ob_cube_006)
col_collection_1.objects.link(ob_cube_007)
col_collection_1.objects.link(ob_cube_003)
col_collection_1.objects.link(ob_cube_004)
col_collection_1.objects.link(ob_cube_002)
col_collection_1.objects.link(ob_cube_005)
col_collection_1.objects.link(ob_plane_001)
col_collection_1.objects.link(ob_cube_012)
col_collection_1.objects.link(ob_cube_014)
col_collection_1.objects.link(ob_cube_022)
col_collection_1.objects.link(ob_plane_003)
col_collection_1.objects.link(ob_cube_035)
col_collection_1.objects.link(ob_cube_040)
col_collection_1.objects.link(ob_plane_004)
col_collection_1.objects.link(ob_cube_025)
col_collection_1.objects.link(ob_cube_026)
col_collection_1.objects.link(ob_circle_005)
col_collection_1.objects.link(ob_cube_047)
col_collection_1.objects.link(ob_lamp_002)
col_collection_1.objects.link(ob_lamp_001)
col_collection_1.objects.link(ob_camera)
col_collection_2.objects.link(ob_eye_001)
col_collection_2.objects.link(ob_eye)
col_collection_2.objects.link(ob_cylinder)
col_collection_11.objects.link(ob_lamp_000)
col_collection_11.objects.link(ob_lamp_002)
col_collection_11.objects.link(ob_lamp_001)
col_collection_11.objects.link(ob_plane)
def _layer_coll(name, lc=None):
    lc = lc or bpy.context.view_layer.layer_collection
    for c in lc.children:
        if c.name == name: return c
        r = _layer_coll(name, c)
        if r: return r
_layer_coll('Collection 2').indirect_only = True

# ---- scene / render settings (as saved in the file)
scene.camera = ob_camera
scene.frame_start = 0; scene.frame_end = 0; scene.frame_set(247)
scene.render.engine = 'BLENDER_EEVEE_NEXT'
scene.render.image_settings.color_depth = '16'
scene.render.image_settings.compression = 0
scene.render.dither_intensity = 0.0
scene.render.film_transparent = True
scene.render.bake_margin = 2
scene.render.bake_bias = 0.0
scene.cycles.use_denoising = False
scene.cycles.samples = 10
scene.cycles.sampling_pattern = 'TABULATED_SOBOL'
scene.cycles.light_sampling_threshold = 0.0
scene.cycles.use_adaptive_sampling = False
scene.cycles.use_light_tree = False
scene.cycles.blur_glossy = 0.0
scene.cycles.volume_bounces = 1
scene.cycles.pixel_filter_type = 'GAUSSIAN'
scene.cycles.sample_clamp_indirect = 0.0
scene.view_settings.view_transform = 'Standard'
bpy.context.view_layer.update()
